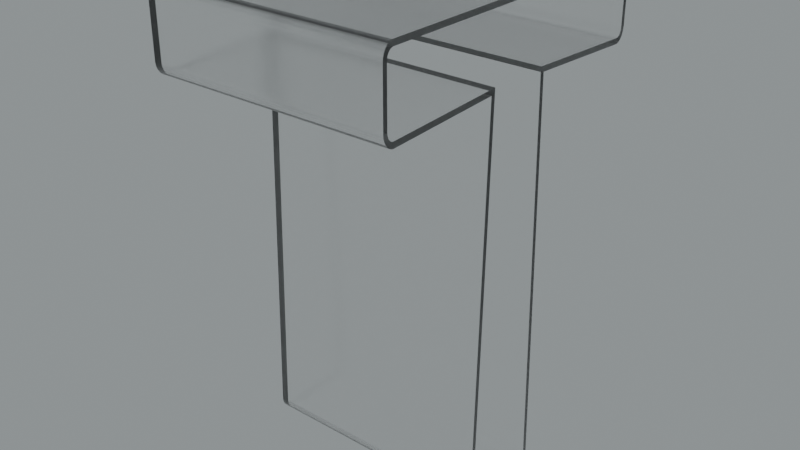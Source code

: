 # Source: T.blend  (saved by Blender 3.5.10; exported with 4.5.12 LTS)
import bpy
from mathutils import Matrix  # noqa: F401  (used for matrix-valued properties, if any)

bpy.ops.wm.read_factory_settings(use_empty=True)
scene = bpy.context.scene
scene.name = 'Scene'

# ---- collections
col_collection = bpy.data.collections.new('Collection'); scene.collection.children.link(col_collection)

# ---- images (referenced by path relative to the original .blend; pixels are not part of the script)
import os
ASSET_DIR = os.environ.get("B2B_ASSET_DIR", "")  # directory of the original .blend (textures are referenced by path, not embedded)
HERE = os.path.dirname(os.path.abspath(__file__))  # packed textures are extracted next to this script under _unpacked/

def load_image(name, relpath, width, height, colorspace="sRGB"):
    """Load a texture the original file referenced (path relative to the .blend, or extracted next to this script)."""
    p = next((c for c in (os.path.join(HERE, relpath), os.path.join(ASSET_DIR, relpath)) if relpath and os.path.exists(c)), "")
    if p:
        img = bpy.data.images.load(p, check_existing=True)
        img.name = name
    else:  # same state as the original file: an image datablock whose file is absent (Cycles renders it pink)
        img = bpy.data.images.new(name, width, height)
        img.source = "FILE"
        img.filepath = "//" + (relpath or name)
    img.colorspace_settings.name = colorspace
    return img
img_satara_night_4k_hdr = load_image('satara_night_4k.hdr', 'satara_night_4k.hdr', 1024, 1024, 'Linear Rec.709')

# ---- materials (node trees are filled in below, after node groups)
mat_material_021 = bpy.data.materials.new('Material.021')

# ---- material node trees
mat_material_021.use_nodes = True; mat_material_021.node_tree.nodes.clear()
_N = mat_material_021.node_tree.nodes; _L = mat_material_021.node_tree.links
n0 = _N.new('ShaderNodeMixShader'); n0.name = 'Mix Shader'; n0.location = (-413, 615)
n1 = _N.new('ShaderNodeOutputMaterial'); n1.name = 'Material Output.001'; n1.location = (-236, 641)
n2 = _N.new('ShaderNodeLayerWeight'); n2.name = 'Layer Weight'; n2.location = (-583, 669)
n2.inputs[0].default_value = 0.1
n3 = _N.new('ShaderNodeBsdfAnisotropic'); n3.name = 'Glossy BSDF'; n3.location = (-749, 458)
n3.width = 280
n3.distribution = 'GGX'
n3.inputs[1].default_value = 0.3
n4 = _N.new('ShaderNodeBsdfGlass'); n4.name = 'Glass BSDF'; n4.location = (-922, 570)
n4.distribution = 'BECKMANN'
n4.inputs[1].default_value = 0.2
_L.new(n3.outputs[0], n0.inputs[2])
_L.new(n2.outputs[0], n0.inputs[0])
_L.new(n4.outputs[0], n0.inputs[1])
_L.new(n0.outputs[0], n1.inputs[0])
n1.is_active_output = True

# ---- world
world_world = bpy.data.worlds.new('World'); scene.world = world_world
world_world.use_nodes = True; world_world.node_tree.nodes.clear()
_N = world_world.node_tree.nodes; _L = world_world.node_tree.links
n0 = _N.new('ShaderNodeBackground'); n0.name = 'Background.001'; n0.location = (26, -164)
n1 = _N.new('ShaderNodeBackground'); n1.name = 'Background'; n1.location = (337, 91)
n1.inputs[0].default_value = (0.05088, 0.05088, 0.05088, 1.0)
n2 = _N.new('ShaderNodeOutputWorld'); n2.name = 'World Output'; n2.location = (512, 287)
n3 = _N.new('ShaderNodeValToRGB'); n3.name = 'ColorRamp'; n3.location = (98, 373)
while len(n3.color_ramp.elements) > 1: n3.color_ramp.elements.remove(n3.color_ramp.elements[-1])
n3.color_ramp.elements[0].position = 0.0; n3.color_ramp.elements[0].color = (0.0, 0.0, 0.0, 1.0)
_e = n3.color_ramp.elements.new(1.0); _e.color = (0.8561, 0.9404, 0.9606, 1.0)
n4 = _N.new('ShaderNodeTexEnvironment'); n4.name = 'Environment Texture'; n4.location = (-269, 312)
n4.image = img_satara_night_4k_hdr
_L.new(n4.outputs[0], n3.inputs[0])
_L.new(n3.outputs[0], n2.inputs[0])
n2.is_active_output = True
world_world.color = (0.05088, 0.05088, 0.05088)
world_world.use_sun_shadow = False
world_world.sun_shadow_jitter_overblur = 0.0

# ---- meshes
me_t = bpy.data.meshes.new('T')
me_t.from_pydata([(-0.9989, 0.4545, 0.09745), (-0.9989, 0.4545, 0.09882), (-0.9989, 0.4545, 0.1004), (-0.9989, 0.4546, 0.09609), (-0.9989, 0.4546, 0.09473), (-0.9989, 0.4547, 0.09336), (-0.9989, 0.4548, 0.09201), (-0.9989, 0.455, 0.09065), (-0.9989, 0.4552, 0.08931), (-0.9989, 0.4554, 0.08796), (-0.9989, 0.4556, 0.08663), (-0.9989, 0.4558, 0.0853), (-0.9989, 0.4561, 0.08398), (-0.9989, 0.4564, 0.08267), (-0.9989, 0.4568, 0.08136), (-0.9989, 0.4571, 0.08007), (-0.9989, 0.4575, 0.07879), (-0.9989, 0.4579, 0.07752), (-0.9989, 0.4583, 0.07627), (-0.9989, 0.4588, 0.07503), (-0.9989, 0.4593, 0.0738), (-0.9989, 0.4598, 0.07259), (-0.9989, 0.4603, 0.07139), (-0.9989, 0.4608, 0.07021), (-0.9989, 0.4614, 0.06905), (-0.9989, 0.462, 0.0679), (-0.9989, 0.4626, 0.06678), (-0.9989, 0.4633, 0.06567), (-0.9989, 0.4639, 0.06458), (-0.9989, 0.4646, 0.06352), (-0.9989, 0.4653, 0.06247), (-0.9989, 0.466, 0.06145), (-0.9989, 0.4668, 0.06045), (-0.9989, 0.4676, 0.05947), (-0.9989, 0.4683, 0.05852), (-0.9989, 0.4691, 0.05759), (-0.9989, 0.47, 0.05668), (-0.9989, 0.4708, 0.05581), (-0.9989, 0.4717, 0.05495), (-0.9989, 0.4725, 0.05412), (-0.9989, 0.4734, 0.05332), (-0.9989, 0.4743, 0.05255), (-0.9989, 0.4752, 0.05181), (-0.9989, 0.4762, 0.05109), (-0.9989, 0.4771, 0.0504), (-0.9989, 0.4781, 0.04975), (-0.9989, 0.479, 0.04912), (-0.9989, 0.48, 0.04852), (-0.9989, 0.481, 0.04795), (-0.9989, 0.482, 0.04741), (-0.9989, 0.483, 0.0469), (-0.9989, 0.484, 0.04643), (-0.9989, 0.4851, 0.04598), (-0.9989, 0.4861, 0.04557), (-0.9989, 0.4872, 0.04519), (-0.9989, 0.4882, 0.04484), (-0.9989, 0.4893, 0.04453), (-0.9989, 0.4991, 0.04317), (-0.9989, 0.4904, 0.04424), (-0.9989, 0.03727, 1.602), (-0.9989, -0.008983, 1.657), (-0.9989, -0.008987, 1.657), (-0.9989, -0.008987, 1.858), (-0.9989, -0.008954, 1.655), (-0.9989, 0.03555, 1.913), (-0.9989, -0.008899, 1.654), (-0.9989, -0.008974, 1.859), (-0.9989, -0.008816, 1.653), (-0.9989, -0.008934, 1.86), (-0.9989, -0.008707, 1.651), (-0.9989, -0.008867, 1.862), (-0.9989, -0.008572, 1.65), (-0.9989, -0.008773, 1.863), (-0.9989, -0.00841, 1.649), (-0.9989, -0.008652, 1.864), (-0.9989, -0.008221, 1.647), (-0.9989, -0.008506, 1.866), (-0.9989, -0.008006, 1.646), (-0.9989, -0.008332, 1.867), (-0.9989, -0.007764, 1.645), (-0.9989, -0.008131, 1.869), (-0.9989, -0.007497, 1.643), (-0.9989, -0.007905, 1.87), (-0.9989, -0.007204, 1.642), (-0.9989, -0.007653, 1.871), (-0.9989, -0.006884, 1.641), (-0.9989, -0.007374, 1.873), (-0.9989, -0.00654, 1.639), (-0.9989, -0.00707, 1.874), (-0.9989, -0.00617, 1.638), (-0.9989, -0.00674, 1.875), (-0.9989, -0.005774, 1.637), (-0.9989, -0.006384, 1.876), (-0.9989, -0.005354, 1.635), (-0.9989, -0.006003, 1.878), (-0.9989, -0.00491, 1.634), (-0.9989, -0.005597, 1.879), (-0.9989, -0.00444, 1.633), (-0.9989, -0.005167, 1.88), (-0.9989, -0.003947, 1.632), (-0.9989, -0.004711, 1.881), (-0.9989, -0.00343, 1.631), (-0.9989, -0.004232, 1.883), (-0.9989, -0.00289, 1.629), (-0.9989, -0.003729, 1.884), (-0.9989, -0.002327, 1.628), (-0.9989, -0.003201, 1.885), (-0.9989, -0.00174, 1.627), (-0.9989, -0.002651, 1.886), (-0.9989, -0.001131, 1.626), (-0.9989, -0.002078, 1.887), (-0.9989, -0.0005002, 1.625), (-0.9989, -0.001481, 1.889), (-0.9989, 0.0001526, 1.624), (-0.9989, -0.0008631, 1.89), (-0.9989, 0.0008266, 1.623), (-0.9989, -0.0002226, 1.891), (-0.9989, 0.001521, 1.622), (-0.9989, 0.0004394, 1.892), (-0.9989, 0.002237, 1.621), (-0.9989, 0.001122, 1.893), (-0.9989, 0.002972, 1.62), (-0.9989, 0.001826, 1.894), (-0.9989, 0.003727, 1.619), (-0.9989, 0.00255, 1.895), (-0.9989, 0.004502, 1.618), (-0.9989, 0.003294, 1.896), (-0.9989, 0.005295, 1.617), (-0.9989, 0.004057, 1.897), (-0.9989, 0.006106, 1.616), (-0.9989, 0.00484, 1.898), (-0.9989, 0.006935, 1.615), (-0.9989, 0.005641, 1.899), (-0.9989, 0.007781, 1.614), (-0.9989, 0.00646, 1.9), (-0.9989, 0.008644, 1.613), (-0.9989, 0.007296, 1.901), (-0.9989, 0.009523, 1.612), (-0.9989, 0.008149, 1.902), (-0.9989, 0.01042, 1.612), (-0.9989, 0.00902, 1.902), (-0.9989, 0.01133, 1.611), (-0.9989, 0.009905, 1.903), (-0.9989, 0.01225, 1.61), (-0.9989, 0.01081, 1.904), (-0.9989, 0.01319, 1.609), (-0.9989, 0.01172, 1.905), (-0.9989, 0.01414, 1.609), (-0.9989, 0.01265, 1.905), (-0.9989, 0.01511, 1.608), (-0.9989, 0.0136, 1.906), (-0.9989, 0.01609, 1.607), (-0.9989, 0.01456, 1.907), (-0.9989, 0.01707, 1.607), (-0.9989, 0.01553, 1.907), (-0.9989, 0.01807, 1.606), (-0.9989, 0.01651, 1.908), (-0.9989, 0.01908, 1.606), (-0.9989, 0.0175, 1.909), (-0.9989, 0.02011, 1.605), (-0.9989, 0.01851, 1.909), (-0.9989, 0.02113, 1.605), (-0.9989, 0.01952, 1.91), (-0.9989, 0.02217, 1.604), (-0.9989, 0.02055, 1.91), (-0.9989, 0.02322, 1.604), (-0.9989, 0.02158, 1.911), (-0.9989, 0.02427, 1.604), (-0.9989, 0.02262, 1.911), (-0.9989, 0.02534, 1.603), (-0.9989, 0.02367, 1.911), (-0.9989, 0.0264, 1.603), (-0.9989, 0.02473, 1.912), (-0.9989, 0.02747, 1.603), (-0.9989, 0.02579, 1.912), (-0.9989, 0.02855, 1.602), (-0.9989, 0.02686, 1.912), (-0.9989, 0.02963, 1.602), (-0.9989, 0.02794, 1.913), (-0.9989, 0.03072, 1.602), (-0.9989, 0.02902, 1.913), (-0.9989, 0.03181, 1.602), (-0.9989, 0.0301, 1.913), (-0.9989, 0.0329, 1.602), (-0.9989, 0.03119, 1.913), (-0.9989, 0.03399, 1.602), (-0.9989, 0.03227, 1.913), (-0.9989, 0.03508, 1.602), (-0.9989, 0.03337, 1.913), (-0.9989, 0.03617, 1.602), (-0.9989, 0.03446, 1.913), (-0.9989, 0.4898, 1.624), (-0.9989, 0.4914, 0.04399), (-0.9989, 0.4925, 0.04378), (-0.9989, 0.4936, 0.04359), (-0.9989, 0.4947, 0.04344), (-0.9989, 0.4958, 0.04333), (-0.9989, 0.4969, 0.04324), (-0.9989, 0.498, 0.04319), (-0.9989, 0.8101, 0.1005), (-0.9989, 0.7655, 0.04317), (-0.9989, 0.7669, 0.0432), (-0.9989, 0.768, 0.04326), (-0.9989, 0.7691, 0.04335), (-0.9989, 0.7702, 0.04348), (-0.9989, 0.7713, 0.04363), (-0.9989, 0.7723, 0.04383), (-0.9989, 0.7729, 1.624), (-0.9989, 1.227, 1.913), (-0.9989, 1.225, 1.602), (-0.9989, 1.272, 1.657), (-0.9989, 1.226, 1.602), (-0.9989, 1.227, 1.602), (-0.9989, 1.228, 1.602), (-0.9989, 1.272, 1.858), (-0.9989, 1.229, 1.602), (-0.9989, 1.23, 1.602), (-0.9989, 1.228, 1.913), (-0.9989, 1.231, 1.602), (-0.9989, 1.229, 1.913), (-0.9989, 1.233, 1.602), (-0.9989, 1.23, 1.913), (-0.9989, 1.234, 1.602), (-0.9989, 1.231, 1.913), (-0.9989, 1.235, 1.603), (-0.9989, 1.233, 1.913), (-0.9989, 1.236, 1.603), (-0.9989, 1.234, 1.913), (-0.9989, 1.237, 1.603), (-0.9989, 1.235, 1.913), (-0.9989, 1.238, 1.603), (-0.9989, 1.236, 1.912), (-0.9989, 1.239, 1.604), (-0.9989, 1.237, 1.912), (-0.9989, 1.24, 1.604), (-0.9989, 1.238, 1.912), (-0.9989, 1.241, 1.605), (-0.9989, 1.239, 1.911), (-0.9989, 1.242, 1.605), (-0.9989, 1.24, 1.911), (-0.9989, 1.243, 1.606), (-0.9989, 1.241, 1.911), (-0.9989, 1.244, 1.606), (-0.9989, 1.242, 1.91), (-0.9989, 1.245, 1.607), (-0.9989, 1.243, 1.91), (-0.9989, 1.246, 1.607), (-0.9989, 1.244, 1.909), (-0.9989, 1.247, 1.608), (-0.9989, 1.245, 1.909), (-0.9989, 1.248, 1.608), (-0.9989, 1.246, 1.908), (-0.9989, 1.249, 1.609), (-0.9989, 1.247, 1.907), (-0.9989, 1.25, 1.61), (-0.9989, 1.248, 1.907), (-0.9989, 1.251, 1.61), (-0.9989, 1.249, 1.906), (-0.9989, 1.252, 1.611), (-0.9989, 1.25, 1.905), (-0.9989, 1.253, 1.612), (-0.9989, 1.251, 1.905), (-0.9989, 1.254, 1.613), (-0.9989, 1.252, 1.904), (-0.9989, 1.255, 1.614), (-0.9989, 1.253, 1.903), (-0.9989, 1.255, 1.614), (-0.9989, 1.254, 1.902), (-0.9989, 1.256, 1.615), (-0.9989, 1.255, 1.902), (-0.9989, 1.257, 1.616), (-0.9989, 1.255, 1.901), (-0.9989, 1.258, 1.617), (-0.9989, 1.256, 1.9), (-0.9989, 1.259, 1.618), (-0.9989, 1.257, 1.899), (-0.9989, 1.259, 1.619), (-0.9989, 1.258, 1.898), (-0.9989, 1.26, 1.62), (-0.9989, 1.259, 1.897), (-0.9989, 1.261, 1.621), (-0.9989, 1.259, 1.896), (-0.9989, 1.262, 1.622), (-0.9989, 1.26, 1.895), (-0.9989, 1.262, 1.623), (-0.9989, 1.261, 1.894), (-0.9989, 1.263, 1.624), (-0.9989, 1.262, 1.893), (-0.9989, 1.264, 1.625), (-0.9989, 1.262, 1.892), (-0.9989, 1.264, 1.627), (-0.9989, 1.263, 1.891), (-0.9989, 1.265, 1.628), (-0.9989, 1.264, 1.89), (-0.9989, 1.265, 1.629), (-0.9989, 1.264, 1.889), (-0.9989, 1.266, 1.63), (-0.9989, 1.265, 1.887), (-0.9989, 1.266, 1.631), (-0.9989, 1.265, 1.886), (-0.9989, 1.267, 1.632), (-0.9989, 1.266, 1.885), (-0.9989, 1.267, 1.634), (-0.9989, 1.266, 1.884), (-0.9989, 1.268, 1.635), (-0.9989, 1.267, 1.883), (-0.9989, 1.268, 1.636), (-0.9989, 1.267, 1.881), (-0.9989, 1.269, 1.637), (-0.9989, 1.268, 1.88), (-0.9989, 1.269, 1.639), (-0.9989, 1.268, 1.879), (-0.9989, 1.269, 1.64), (-0.9989, 1.269, 1.878), (-0.9989, 1.27, 1.641), (-0.9989, 1.269, 1.876), (-0.9989, 1.27, 1.643), (-0.9989, 1.269, 1.875), (-0.9989, 1.27, 1.644), (-0.9989, 1.27, 1.874), (-0.9989, 1.271, 1.645), (-0.9989, 1.27, 1.873), (-0.9989, 1.271, 1.647), (-0.9989, 1.27, 1.871), (-0.9989, 1.271, 1.648), (-0.9989, 1.271, 1.87), (-0.9989, 1.271, 1.649), (-0.9989, 1.271, 1.869), (-0.9989, 1.271, 1.651), (-0.9989, 1.271, 1.867), (-0.9989, 1.271, 1.652), (-0.9989, 1.271, 1.866), (-0.9989, 1.272, 1.653), (-0.9989, 1.271, 1.864), (-0.9989, 1.272, 1.655), (-0.9989, 1.271, 1.863), (-0.9989, 1.272, 1.656), (-0.9989, 1.272, 1.862), (-0.9989, 1.272, 1.86), (-0.9989, 1.272, 1.859), (-0.9989, 0.7734, 0.04405), (-0.9989, 0.7745, 0.04431), (-0.9989, 0.7756, 0.0446), (-0.9989, 0.7766, 0.04492), (-0.9989, 0.7777, 0.04528), (-0.9989, 0.7787, 0.04567), (-0.9989, 0.7798, 0.04609), (-0.9989, 0.7808, 0.04654), (-0.9989, 0.7818, 0.04702), (-0.9989, 0.7828, 0.04754), (-0.9989, 0.7838, 0.04808), (-0.9989, 0.7848, 0.04866), (-0.9989, 0.7858, 0.04927), (-0.9989, 0.7868, 0.0499), (-0.9989, 0.7877, 0.05057), (-0.9989, 0.7887, 0.05126), (-0.9989, 0.7896, 0.05198), (-0.9989, 0.7905, 0.05274), (-0.9989, 0.7914, 0.05352), (-0.9989, 0.7923, 0.05432), (-0.9989, 0.7932, 0.05516), (-0.9989, 0.794, 0.05602), (-0.9989, 0.7948, 0.0569), (-0.9989, 0.7956, 0.05781), (-0.9989, 0.7964, 0.05875), (-0.9989, 0.7972, 0.05971), (-0.9989, 0.798, 0.06069), (-0.9989, 0.7987, 0.0617), (-0.9989, 0.7994, 0.06272), (-0.9989, 0.8001, 0.06377), (-0.9989, 0.8008, 0.06485), (-0.9989, 0.8015, 0.06594), (-0.9989, 0.8021, 0.06705), (-0.9989, 0.8027, 0.06818), (-0.9989, 0.8033, 0.06933), (-0.9989, 0.8039, 0.0705), (-0.9989, 0.8044, 0.07168), (-0.9989, 0.8049, 0.07288), (-0.9989, 0.8054, 0.0741), (-0.9989, 0.8059, 0.07533), (-0.9989, 0.8064, 0.07657), (-0.9989, 0.8068, 0.07783), (-0.9989, 0.8072, 0.0791), (-0.9989, 0.8076, 0.08038), (-0.9989, 0.8079, 0.08168), (-0.9989, 0.8082, 0.08298), (-0.9989, 0.8085, 0.0843), (-0.9989, 0.8088, 0.08562), (-0.9989, 0.8091, 0.08695), (-0.9989, 0.8093, 0.08829), (-0.9989, 0.8095, 0.08963), (-0.9989, 0.8096, 0.09098), (-0.9989, 0.8098, 0.09233), (-0.9989, 0.8099, 0.09369), (-0.9989, 0.81, 0.09505), (-0.9989, 0.81, 0.09642), (-0.9989, 0.8101, 0.09778), (-0.9989, 0.8101, 0.09915), (-0.04886, -0.008974, 1.859), (-0.04886, 0.008393, 1.858), (-0.04886, 0.008401, 1.859), (-0.04886, 0.007296, 1.901), (-0.04886, 0.008426, 1.859), (-0.04886, 0.008467, 1.86), (-0.04886, 0.008524, 1.861), (-0.04886, 0.008597, 1.862), (-0.04886, 0.008687, 1.863), (-0.04886, 0.008793, 1.863), (-0.04886, 0.008915, 1.864), (-0.04886, 0.01884, 1.884), (-0.04886, 0.00902, 1.902), (-0.04886, 0.008149, 1.902), (-0.04886, 0.009053, 1.865), (-0.04886, 0.009207, 1.866), (-0.04886, 0.009377, 1.867), (-0.04886, 0.009563, 1.868), (-0.04886, 0.009764, 1.868), (-0.04886, 0.01937, 1.885), (-0.04886, 0.009905, 1.903), (-0.04886, 0.009981, 1.869), (-0.04886, 0.01021, 1.87), (-0.04886, 0.01046, 1.871), (-0.04886, 0.01072, 1.871), (-0.04886, 0.01991, 1.885), (-0.04886, 0.01081, 1.904), (-0.04886, 0.011, 1.872), (-0.04886, 0.01129, 1.873), (-0.04886, 0.0116, 1.874), (-0.04886, 0.02046, 1.886), (-0.04886, 0.01172, 1.905), (-0.04886, 0.01192, 1.874), (-0.04886, 0.01226, 1.875), (-0.04886, 0.01261, 1.876), (-0.04886, 0.02102, 1.886), (-0.04886, 0.01265, 1.905), (-0.04886, 0.01297, 1.877), (-0.04886, 0.01335, 1.877), (-0.04886, 0.02159, 1.887), (-0.04886, 0.0136, 1.906), (-0.04886, 0.01374, 1.878), (-0.04886, 0.01414, 1.879), (-0.04886, 0.02216, 1.887), (-0.04886, 0.01456, 1.907), (-0.04886, 0.01456, 1.879), (-0.04886, 0.01499, 1.88), (-0.04886, 0.01543, 1.88), (-0.04886, 0.02275, 1.888), (-0.04886, 0.01553, 1.907), (-0.04886, 0.01588, 1.881), (-0.04886, 0.01635, 1.882), (-0.04886, 0.02334, 1.888), (-0.04886, 0.01651, 1.908), (-0.04886, 0.01682, 1.882), (-0.04886, 0.01731, 1.883), (-0.04886, 0.02394, 1.888), (-0.04886, 0.0175, 1.909), (-0.04886, 0.01781, 1.883), (-0.04886, 0.01832, 1.884), (-0.04886, 0.02455, 1.889), (-0.04886, 0.01851, 1.909), (-0.04886, 0.02516, 1.889), (-0.04886, 0.01952, 1.91), (-0.04886, 0.02578, 1.889), (-0.04886, 0.02055, 1.91), (-0.04886, 0.0264, 1.89), (-0.04886, 0.02158, 1.911), (-0.04886, 0.02703, 1.89), (-0.04886, 0.02262, 1.911), (-0.04886, 0.02767, 1.89), (-0.04886, 0.02367, 1.911), (-0.04886, 0.02831, 1.89), (-0.04886, 0.02473, 1.912), (-0.04886, 0.02895, 1.891), (-0.04886, 0.02579, 1.912), (-0.04886, 0.0296, 1.891), (-0.04886, 0.02686, 1.912), (-0.04886, 0.03025, 1.891), (-0.04886, 0.02794, 1.913), (-0.04886, 0.03091, 1.891), (-0.04886, 0.02902, 1.913), (-0.04886, 0.03157, 1.891), (-0.04886, 0.0301, 1.913), (-0.04886, 0.03223, 1.891), (-0.04886, 0.03119, 1.913), (-0.04886, 0.03289, 1.891), (-0.04886, 0.03227, 1.913), (-0.04886, 0.03355, 1.892), (-0.04886, 0.03337, 1.913), (-0.04886, 0.03422, 1.892), (-0.04886, 0.03446, 1.913), (-0.04886, 0.03488, 1.892), (-0.04886, 0.03555, 1.913), (-0.04886, 0.03555, 1.892), (-0.04886, 1.227, 1.913), (-0.04886, 1.227, 1.892), (-0.04886, 1.228, 1.892), (-0.04886, 1.228, 1.913), (-0.04886, 1.228, 1.892), (-0.04886, 1.229, 1.913), (-0.04886, 1.229, 1.892), (-0.04886, 1.23, 1.913), (-0.04886, 1.23, 1.891), (-0.04886, 1.231, 1.913), (-0.04886, 1.23, 1.891), (-0.04886, 1.233, 1.913), (-0.04886, 1.231, 1.891), (-0.04886, 1.234, 1.913), (-0.04886, 1.232, 1.891), (-0.04886, 1.235, 1.913), (-0.04886, 1.232, 1.891), (-0.04886, 1.236, 1.912), (-0.04886, 1.233, 1.891), (-0.04886, 1.237, 1.912), (-0.04886, 1.234, 1.891), (-0.04886, 1.238, 1.912), (-0.04886, 1.234, 1.89), (-0.04886, 1.239, 1.911), (-0.04886, 1.235, 1.89), (-0.04886, 1.24, 1.911), (-0.04886, 1.236, 1.89), (-0.04886, 1.241, 1.911), (-0.04886, 1.236, 1.89), (-0.04886, 1.242, 1.91), (-0.04886, 1.237, 1.889), (-0.04886, 1.243, 1.91), (-0.04886, 1.237, 1.889), (-0.04886, 1.244, 1.909), (-0.04886, 1.238, 1.889), (-0.04886, 1.245, 1.909), (-0.04886, 1.239, 1.888), (-0.04886, 1.246, 1.908), (-0.04886, 1.239, 1.888), (-0.04886, 1.247, 1.907), (-0.04886, 1.24, 1.888), (-0.04886, 1.248, 1.907), (-0.04886, 1.24, 1.887), (-0.04886, 1.249, 1.906), (-0.04886, 1.241, 1.887), (-0.04886, 1.25, 1.905), (-0.04886, 1.242, 1.886), (-0.04886, 1.251, 1.905), (-0.04886, 1.242, 1.886), (-0.04886, 1.252, 1.904), (-0.04886, 1.243, 1.885), (-0.04886, 1.253, 1.903), (-0.04886, 1.243, 1.885), (-0.04886, 1.254, 1.902), (-0.04886, 1.244, 1.884), (-0.04886, 1.255, 1.902), (-0.04886, 1.244, 1.884), (-0.04886, 1.255, 1.901), (-0.04886, 1.245, 1.883), (-0.04886, 1.256, 1.9), (-0.04886, 1.245, 1.883), (-0.04886, 1.257, 1.899), (-0.04886, 1.246, 1.882), (-0.04886, 1.258, 1.898), (-0.04886, 1.246, 1.882), (-0.04886, 1.259, 1.897), (-0.04886, 1.247, 1.881), (-0.04886, 1.259, 1.896), (-0.04886, 1.247, 1.88), (-0.04886, 1.26, 1.895), (-0.04886, 1.248, 1.88), (-0.04886, 1.261, 1.894), (-0.04886, 1.248, 1.879), (-0.04886, 1.262, 1.893), (-0.04886, 1.249, 1.879), (-0.04886, 1.262, 1.892), (-0.04886, 1.249, 1.878), (-0.04886, 1.263, 1.891), (-0.04886, 1.249, 1.877), (-0.04886, 1.264, 1.89), (-0.04886, 1.25, 1.877), (-0.04886, 1.264, 1.889), (-0.04886, 1.25, 1.876), (-0.04886, 1.265, 1.887), (-0.04886, 1.25, 1.875), (-0.04886, 1.265, 1.886), (-0.04886, 1.251, 1.874), (-0.04886, 1.266, 1.885), (-0.04886, 1.251, 1.874), (-0.04886, 1.266, 1.884), (-0.04886, 1.251, 1.873), (-0.04886, 1.267, 1.881), (-0.04886, 1.267, 1.883), (-0.04886, 1.252, 1.872), (-0.04886, 0.008393, 1.657), (-0.04886, -0.008987, 1.858), (-0.04886, -0.008987, 1.657), (-0.04886, -0.008934, 1.86), (-0.04886, -0.008983, 1.657), (-0.04886, -0.008867, 1.862), (-0.04886, 0.008396, 1.657), (-0.04886, -0.008773, 1.863), (-0.04886, -0.008954, 1.655), (-0.04886, -0.008652, 1.864), (-0.04886, 0.008413, 1.656), (-0.04886, -0.008506, 1.866), (-0.04886, -0.008899, 1.654), (-0.04886, -0.008332, 1.867), (-0.04886, 0.008447, 1.655), (-0.04886, -0.008132, 1.869), (-0.04886, -0.008816, 1.653), (-0.04886, -0.007905, 1.87), (-0.04886, 0.008497, 1.654), (-0.04886, -0.007653, 1.871), (-0.04886, -0.008707, 1.651), (-0.04886, -0.007374, 1.873), (-0.04886, 0.008564, 1.654), (-0.04886, -0.00707, 1.874), (-0.04886, -0.008572, 1.65), (-0.04886, -0.00674, 1.875), (-0.04886, 0.008647, 1.653), (-0.04886, -0.006384, 1.876), (-0.04886, -0.00841, 1.649), (-0.04886, -0.006003, 1.878), (-0.04886, 0.008746, 1.652), (-0.04886, -0.005597, 1.879), (-0.04886, -0.008221, 1.647), (-0.04886, -0.005167, 1.88), (-0.04886, 0.008861, 1.651), (-0.04886, -0.004711, 1.881), (-0.04886, -0.008006, 1.646), (-0.04886, -0.004232, 1.883), (-0.04886, 0.008992, 1.65), (-0.04886, -0.003729, 1.884), (-0.04886, -0.007764, 1.645), (-0.04886, -0.003201, 1.885), (-0.04886, 0.009139, 1.65), (-0.04886, -0.002651, 1.886), (-0.04886, -0.007497, 1.643), (-0.04886, -0.002078, 1.887), (-0.04886, 0.009302, 1.649), (-0.04886, -0.001481, 1.889), (-0.04886, -0.007204, 1.642), (-0.04886, -0.0008631, 1.89), (-0.04886, 0.009481, 1.648), (-0.04886, -0.0002226, 1.891), (-0.04886, -0.006884, 1.641), (-0.04886, 0.0004394, 1.892), (-0.04886, 0.009676, 1.647), (-0.04886, 0.001122, 1.893), (-0.04886, -0.00654, 1.639), (-0.04886, 0.001826, 1.894), (-0.04886, 0.009886, 1.646), (-0.04886, 0.00255, 1.895), (-0.04886, -0.00617, 1.638), (-0.04886, 0.003294, 1.896), (-0.04886, 0.01011, 1.646), (-0.04886, 0.004057, 1.897), (-0.04886, -0.005774, 1.637), (-0.04886, 0.00484, 1.898), (-0.04886, 0.01035, 1.645), (-0.04886, 0.005641, 1.899), (-0.04886, 0.01061, 1.644), (-0.04886, -0.005354, 1.635), (-0.04886, 0.00646, 1.9), (-0.04886, -0.00491, 1.634), (-0.04886, 0.01088, 1.643), (-0.04886, -0.00444, 1.633), (-0.04886, 0.01117, 1.643), (-0.04886, -0.003947, 1.632), (-0.04886, 0.01147, 1.642), (-0.04886, -0.00343, 1.631), (-0.04886, 0.01178, 1.641), (-0.04886, -0.00289, 1.629), (-0.04886, 0.01211, 1.64), (-0.04886, -0.002327, 1.628), (-0.04886, 0.01245, 1.64), (-0.04886, -0.00174, 1.627), (-0.04886, 0.01281, 1.639), (-0.04886, -0.001131, 1.626), (-0.04886, 0.01318, 1.638), (-0.04886, -0.0005002, 1.625), (-0.04886, 0.01357, 1.638), (-0.04886, 0.0001526, 1.624), (-0.04886, 0.01397, 1.637), (-0.04886, 0.0008266, 1.623), (-0.04886, 0.01438, 1.636), (-0.04886, 0.001521, 1.622), (-0.04886, 0.0148, 1.636), (-0.04886, 0.002237, 1.621), (-0.04886, 0.01524, 1.635), (-0.04886, 0.002972, 1.62), (-0.04886, 0.01569, 1.634), (-0.04886, 0.003727, 1.619), (-0.04886, 0.01615, 1.634), (-0.04886, 0.004502, 1.618), (-0.04886, 0.01662, 1.633), (-0.04886, 0.005295, 1.617), (-0.04886, 0.0171, 1.633), (-0.04886, 0.006106, 1.616), (-0.04886, 0.0176, 1.632), (-0.04886, 0.006935, 1.615), (-0.04886, 0.0181, 1.631), (-0.04886, 0.007781, 1.614), (-0.04886, 0.01862, 1.631), (-0.04886, 0.008644, 1.613), (-0.04886, 0.01914, 1.63), (-0.04886, 0.009523, 1.612), (-0.04886, 0.01968, 1.63), (-0.04886, 0.01042, 1.612), (-0.04886, 0.02023, 1.629), (-0.04886, 0.01133, 1.611), (-0.04886, 0.02078, 1.629), (-0.04886, 0.01225, 1.61), (-0.04886, 0.02134, 1.629), (-0.04886, 0.01319, 1.609), (-0.04886, 0.02192, 1.628), (-0.04886, 0.01414, 1.609), (-0.04886, 0.0225, 1.628), (-0.04886, 0.01511, 1.608), (-0.04886, 0.02309, 1.627), (-0.04886, 0.01609, 1.607), (-0.04886, 0.02368, 1.627), (-0.04886, 0.01707, 1.607), (-0.04886, 0.02428, 1.627), (-0.04886, 0.01807, 1.606), (-0.04886, 0.02489, 1.626), (-0.04886, 0.01908, 1.606), (-0.04886, 0.02551, 1.626), (-0.04886, 0.02011, 1.605), (-0.04886, 0.02613, 1.626), (-0.04886, 0.02113, 1.605), (-0.04886, 0.02676, 1.625), (-0.04886, 0.02217, 1.604), (-0.04886, 0.02739, 1.625), (-0.04886, 0.02322, 1.604), (-0.04886, 0.02803, 1.625), (-0.04886, 0.02427, 1.604), (-0.04886, 0.02867, 1.625), (-0.04886, 0.02534, 1.603), (-0.04886, 0.02932, 1.624), (-0.04886, 0.0264, 1.603), (-0.04886, 0.02997, 1.624), (-0.04886, 0.02747, 1.603), (-0.04886, 0.03063, 1.624), (-0.04886, 0.02855, 1.602), (-0.04886, 0.03128, 1.624), (-0.04886, 0.02963, 1.602), (-0.04886, 0.03194, 1.624), (-0.04886, 0.03072, 1.602), (-0.04886, 0.0326, 1.624), (-0.04886, 0.03181, 1.602), (-0.04886, 0.03327, 1.624), (-0.04886, 0.0329, 1.602), (-0.04886, 0.03393, 1.624), (-0.04886, 0.03399, 1.602), (-0.04886, 0.0346, 1.624), (-0.04886, 0.03508, 1.602), (-0.04886, 0.03526, 1.624), (-0.04886, 0.03593, 1.624), (-0.04886, 0.03617, 1.602), (-0.04886, 0.0366, 1.624), (-0.04886, 0.03727, 1.602), (-0.04886, 0.4898, 1.624), (-0.04886, 0.5078, 1.646), (-0.04886, 0.4719, 0.09882), (-0.04886, 0.4545, 0.1004), (-0.04886, 0.4545, 0.09882), (-0.04886, 0.4545, 0.09745), (-0.04886, 0.4546, 0.09609), (-0.04886, 0.4719, 0.09799), (-0.04886, 0.4719, 0.09715), (-0.04886, 0.472, 0.09632), (-0.04886, 0.4546, 0.09473), (-0.04886, 0.4547, 0.09336), (-0.04886, 0.4548, 0.09201), (-0.04886, 0.472, 0.09549), (-0.04886, 0.4721, 0.09467), (-0.04886, 0.4722, 0.09384), (-0.04886, 0.455, 0.09065), (-0.04886, 0.4552, 0.08931), (-0.04886, 0.4554, 0.08796), (-0.04886, 0.4723, 0.09302), (-0.04886, 0.4724, 0.0922), (-0.04886, 0.4726, 0.09138), (-0.04886, 0.4556, 0.08663), (-0.04886, 0.4558, 0.0853), (-0.04886, 0.4561, 0.08398), (-0.04886, 0.4727, 0.09057), (-0.04886, 0.4729, 0.08977), (-0.04886, 0.4731, 0.08897), (-0.04886, 0.4564, 0.08267), (-0.04886, 0.4568, 0.08136), (-0.04886, 0.4571, 0.08007), (-0.04886, 0.4733, 0.08818), (-0.04886, 0.4735, 0.08739), (-0.04886, 0.4737, 0.08661), (-0.04886, 0.4575, 0.07879), (-0.04886, 0.4579, 0.07752), (-0.04886, 0.4583, 0.07627), (-0.04886, 0.474, 0.08583), (-0.04886, 0.4742, 0.08507), (-0.04886, 0.4745, 0.08431), (-0.04886, 0.4588, 0.07503), (-0.04886, 0.4593, 0.0738), (-0.04886, 0.4598, 0.07259), (-0.04886, 0.4748, 0.08356), (-0.04886, 0.4751, 0.08282), (-0.04886, 0.4754, 0.0821), (-0.04886, 0.4603, 0.07139), (-0.04886, 0.4608, 0.07021), (-0.04886, 0.4614, 0.06905), (-0.04886, 0.4758, 0.08138), (-0.04886, 0.4761, 0.08067), (-0.04886, 0.4765, 0.07997), (-0.04886, 0.462, 0.0679), (-0.04886, 0.4626, 0.06678), (-0.04886, 0.4633, 0.06567), (-0.04886, 0.4768, 0.07928), (-0.04886, 0.4772, 0.07861), (-0.04886, 0.4776, 0.07794), (-0.04886, 0.4639, 0.06458), (-0.04886, 0.4719, 0.0998), (-0.04886, 0.4646, 0.06352), (-0.04886, 0.4781, 0.07729), (-0.04886, 0.4653, 0.06247), (-0.04886, 0.4785, 0.07666), (-0.04886, 0.466, 0.06145), (-0.04886, 0.4789, 0.07603), (-0.04886, 0.4668, 0.06045), (-0.04886, 0.4794, 0.07542), (-0.04886, 0.4676, 0.05947), (-0.04886, 0.4798, 0.07483), (-0.04886, 0.4683, 0.05852), (-0.04886, 0.4803, 0.07425), (-0.04886, 0.4691, 0.05759), (-0.04886, 0.4808, 0.07368), (-0.04886, 0.47, 0.05668), (-0.04886, 0.4813, 0.07313), (-0.04886, 0.4708, 0.05581), (-0.04886, 0.4818, 0.07259), (-0.04886, 0.4717, 0.05495), (-0.04886, 0.4823, 0.07207), (-0.04886, 0.4725, 0.05412), (-0.04886, 0.4829, 0.07157), (-0.04886, 0.4734, 0.05332), (-0.04886, 0.4834, 0.07108), (-0.04886, 0.4743, 0.05255), (-0.04886, 0.484, 0.07061), (-0.04886, 0.4752, 0.05181), (-0.04886, 0.4845, 0.07015), (-0.04886, 0.4762, 0.05109), (-0.04886, 0.4851, 0.06972), (-0.04886, 0.4771, 0.0504), (-0.04886, 0.4857, 0.0693), (-0.04886, 0.4781, 0.04974), (-0.04886, 0.4862, 0.0689), (-0.04886, 0.479, 0.04912), (-0.04886, 0.4868, 0.06851), (-0.04886, 0.48, 0.04852), (-0.04886, 0.4874, 0.06815), (-0.04886, 0.481, 0.04795), (-0.04886, 0.488, 0.0678), (-0.04886, 0.482, 0.04741), (-0.04886, 0.4887, 0.06747), (-0.04886, 0.483, 0.0469), (-0.04886, 0.4893, 0.06716), (-0.04886, 0.484, 0.04643), (-0.04886, 0.4899, 0.06687), (-0.04886, 0.4851, 0.04598), (-0.04886, 0.4905, 0.0666), (-0.04886, 0.4861, 0.04557), (-0.04886, 0.4912, 0.06635), (-0.04886, 0.4872, 0.04519), (-0.04886, 0.4918, 0.06612), (-0.04886, 0.4882, 0.04484), (-0.04886, 0.4925, 0.06591), (-0.04886, 0.4893, 0.04453), (-0.04886, 0.4931, 0.06571), (-0.04886, 0.4904, 0.04424), (-0.04886, 0.4938, 0.06554), (-0.04886, 0.4914, 0.04399), (-0.04886, 0.4944, 0.06539), (-0.04886, 0.4925, 0.04378), (-0.04886, 0.4951, 0.06526), (-0.04886, 0.4936, 0.04359), (-0.04886, 0.4957, 0.06514), (-0.04886, 0.4947, 0.04344), (-0.04886, 0.4964, 0.06505), (-0.04886, 0.4958, 0.04333), (-0.04886, 0.4971, 0.06498), (-0.04886, 0.4969, 0.04324), (-0.04886, 0.4977, 0.06493), (-0.04886, 0.498, 0.04319), (-0.04886, 0.4984, 0.0649), (-0.04886, 0.4991, 0.06489), (-0.04886, 0.4991, 0.04317), (-0.04886, 0.7655, 0.06489), (-0.04886, 0.7655, 0.04317), (-0.04886, 0.7664, 0.06491), (-0.04886, 0.7669, 0.0432), (-0.04886, 0.767, 0.06494), (-0.04886, 0.768, 0.04326), (-0.04886, 0.7677, 0.065), (-0.04886, 0.7691, 0.04335), (-0.04886, 0.7684, 0.06507), (-0.04886, 0.7702, 0.04348), (-0.04886, 0.769, 0.06517), (-0.04886, 0.7713, 0.04363), (-0.04886, 0.7697, 0.06529), (-0.04886, 0.7723, 0.04383), (-0.04886, 0.7703, 0.06542), (-0.04886, 0.7734, 0.04405), (-0.04886, 0.771, 0.06558), (-0.04886, 0.7745, 0.04431), (-0.04886, 0.7716, 0.06576), (-0.04886, 0.7756, 0.0446), (-0.04886, 0.7723, 0.06596), (-0.04886, 0.7766, 0.04492), (-0.04886, 0.7729, 0.06617), (-0.04886, 0.7777, 0.04528), (-0.04886, 0.7736, 0.06641), (-0.04886, 0.7787, 0.04567), (-0.04886, 0.7742, 0.06667), (-0.04886, 0.7798, 0.04609), (-0.04886, 0.7748, 0.06694), (-0.04886, 0.7808, 0.04654), (-0.04886, 0.7755, 0.06724), (-0.04886, 0.7818, 0.04702), (-0.04886, 0.7761, 0.06755), (-0.04886, 0.7828, 0.04754), (-0.04886, 0.7767, 0.06788), (-0.04886, 0.7838, 0.04808), (-0.04886, 0.7773, 0.06823), (-0.04886, 0.7848, 0.04866), (-0.04886, 0.7779, 0.0686), (-0.04886, 0.7858, 0.04927), (-0.04886, 0.7785, 0.06899), (-0.04886, 0.7868, 0.0499), (-0.04886, 0.7791, 0.0694), (-0.04886, 0.7877, 0.05057), (-0.04886, 0.7796, 0.06982), (-0.04886, 0.7887, 0.05126), (-0.04886, 0.7802, 0.07026), (-0.04886, 0.7896, 0.05198), (-0.04886, 0.7808, 0.07072), (-0.04886, 0.7905, 0.05274), (-0.04886, 0.7813, 0.07119), (-0.04886, 0.7914, 0.05352), (-0.04886, 0.7818, 0.07169), (-0.04886, 0.7923, 0.05432), (-0.04886, 0.7824, 0.07219), (-0.04886, 0.7932, 0.05516), (-0.04886, 0.7829, 0.07272), (-0.04886, 0.794, 0.05602), (-0.04886, 0.7834, 0.07326), (-0.04886, 0.7948, 0.0569), (-0.04886, 0.7839, 0.07381), (-0.04886, 0.7956, 0.05781), (-0.04886, 0.7844, 0.07438), (-0.04886, 0.7964, 0.05875), (-0.04886, 0.7849, 0.07497), (-0.04886, 0.7972, 0.05971), (-0.04886, 0.7853, 0.07557), (-0.04886, 0.798, 0.06069), (-0.04886, 0.7858, 0.07618), (-0.04886, 0.7987, 0.0617), (-0.04886, 0.7862, 0.07681), (-0.04886, 0.7994, 0.06272), (-0.04886, 0.7866, 0.07745), (-0.04886, 0.8001, 0.06377), (-0.04886, 0.787, 0.0781), (-0.04886, 0.8008, 0.06485), (-0.04886, 0.7874, 0.07877), (-0.04886, 0.8015, 0.06594), (-0.04886, 0.7878, 0.07945), (-0.04886, 0.8021, 0.06705), (-0.04886, 0.7882, 0.08014), (-0.04886, 0.8027, 0.06818), (-0.04886, 0.7886, 0.08084), (-0.04886, 0.8033, 0.06933), (-0.04886, 0.7889, 0.08155), (-0.04886, 0.8039, 0.0705), (-0.04886, 0.7892, 0.08227), (-0.04886, 0.8044, 0.07168), (-0.04886, 0.7896, 0.083), (-0.04886, 0.8049, 0.07288), (-0.04886, 0.7899, 0.08374), (-0.04886, 0.8054, 0.0741), (-0.04886, 0.7902, 0.08449), (-0.04886, 0.8059, 0.07533), (-0.04886, 0.7904, 0.08525), (-0.04886, 0.8064, 0.07657), (-0.04886, 0.7907, 0.08602), (-0.04886, 0.8068, 0.07783), (-0.04886, 0.7909, 0.0868), (-0.04886, 0.8072, 0.0791), (-0.04886, 0.7912, 0.08758), (-0.04886, 0.8076, 0.08038), (-0.04886, 0.7914, 0.08837), (-0.04886, 0.8079, 0.08168), (-0.04886, 0.7916, 0.08916), (-0.04886, 0.8082, 0.08298), (-0.04886, 0.7918, 0.08996), (-0.04886, 0.8085, 0.0843), (-0.04886, 0.7919, 0.09077), (-0.04886, 0.8088, 0.08562), (-0.04886, 0.7921, 0.09158), (-0.04886, 0.8091, 0.08695), (-0.04886, 0.7922, 0.0924), (-0.04886, 0.8093, 0.08829), (-0.04886, 0.7923, 0.09322), (-0.04886, 0.8095, 0.08963), (-0.04886, 0.7924, 0.09404), (-0.04886, 0.8096, 0.09098), (-0.04886, 0.7925, 0.09487), (-0.04886, 0.8098, 0.09233), (-0.04886, 0.7926, 0.09569), (-0.04886, 0.8099, 0.09369), (-0.04886, 0.7926, 0.09652), (-0.04886, 0.81, 0.09505), (-0.04886, 0.7927, 0.09735), (-0.04886, 0.81, 0.09642), (-0.04886, 0.7927, 0.09819), (-0.04886, 0.8101, 0.09778), (-0.04886, 0.7927, 0.09902), (-0.04886, 1.226, 1.624), (-0.04886, 0.755, 1.646), (-0.04886, 0.7729, 1.624), (-0.04886, 1.225, 1.602), (-0.04886, 1.226, 1.602), (-0.04886, 1.226, 1.624), (-0.04886, 1.227, 1.624), (-0.04886, 1.227, 1.602), (-0.04886, 1.228, 1.624), (-0.04886, 1.228, 1.602), (-0.04886, 1.228, 1.624), (-0.04886, 1.229, 1.602), (-0.04886, 1.229, 1.624), (-0.04886, 1.23, 1.602), (-0.04886, 1.23, 1.624), (-0.04886, 1.231, 1.602), (-0.04886, 1.23, 1.624), (-0.04886, 1.233, 1.602), (-0.04886, 1.231, 1.624), (-0.04886, 1.234, 1.602), (-0.04886, 1.232, 1.624), (-0.04886, 1.235, 1.603), (-0.04886, 1.232, 1.624), (-0.04886, 1.236, 1.603), (-0.04886, 1.233, 1.624), (-0.04886, 1.237, 1.603), (-0.04886, 1.234, 1.625), (-0.04886, 1.238, 1.603), (-0.04886, 1.234, 1.625), (-0.04886, 1.239, 1.604), (-0.04886, 1.235, 1.625), (-0.04886, 1.24, 1.604), (-0.04886, 1.236, 1.625), (-0.04886, 1.241, 1.605), (-0.04886, 1.236, 1.626), (-0.04886, 1.242, 1.605), (-0.04886, 1.237, 1.626), (-0.04886, 1.243, 1.606), (-0.04886, 1.237, 1.626), (-0.04886, 1.244, 1.606), (-0.04886, 1.238, 1.626), (-0.04886, 1.245, 1.607), (-0.04886, 1.239, 1.627), (-0.04886, 1.246, 1.607), (-0.04886, 1.239, 1.627), (-0.04886, 1.247, 1.608), (-0.04886, 1.24, 1.628), (-0.04886, 1.248, 1.608), (-0.04886, 1.24, 1.628), (-0.04886, 1.249, 1.609), (-0.04886, 1.241, 1.628), (-0.04886, 1.25, 1.61), (-0.04886, 1.242, 1.629), (-0.04886, 1.251, 1.61), (-0.04886, 1.242, 1.629), (-0.04886, 1.252, 1.611), (-0.04886, 1.243, 1.63), (-0.04886, 1.253, 1.612), (-0.04886, 1.243, 1.63), (-0.04886, 1.254, 1.613), (-0.04886, 1.244, 1.631), (-0.04886, 1.255, 1.614), (-0.04886, 1.244, 1.631), (-0.04886, 1.255, 1.614), (-0.04886, 1.245, 1.632), (-0.04886, 1.256, 1.615), (-0.04886, 1.245, 1.632), (-0.04886, 1.257, 1.616), (-0.04886, 1.246, 1.633), (-0.04886, 1.258, 1.617), (-0.04886, 1.246, 1.633), (-0.04886, 1.259, 1.618), (-0.04886, 1.247, 1.634), (-0.04886, 1.259, 1.619), (-0.04886, 1.247, 1.635), (-0.04886, 1.26, 1.62), (-0.04886, 1.248, 1.635), (-0.04886, 1.261, 1.621), (-0.04886, 1.248, 1.636), (-0.04886, 1.262, 1.622), (-0.04886, 1.249, 1.637), (-0.04886, 1.262, 1.623), (-0.04886, 1.249, 1.637), (-0.04886, 1.263, 1.624), (-0.04886, 1.249, 1.638), (-0.04886, 1.264, 1.625), (-0.04886, 1.25, 1.639), (-0.04886, 1.264, 1.627), (-0.04886, 1.25, 1.639), (-0.04886, 1.265, 1.628), (-0.04886, 1.25, 1.64), (-0.04886, 1.265, 1.629), (-0.04886, 1.251, 1.641), (-0.04886, 1.266, 1.63), (-0.04886, 1.251, 1.641), (-0.04886, 1.266, 1.631), (-0.04886, 1.251, 1.642), (-0.04886, 1.267, 1.632), (-0.04886, 1.252, 1.643), (-0.04886, 1.267, 1.634), (-0.04886, 1.252, 1.644), (-0.04886, 1.268, 1.635), (-0.04886, 1.252, 1.644), (-0.04886, 1.268, 1.636), (-0.04886, 1.252, 1.645), (-0.04886, 1.269, 1.637), (-0.04886, 1.253, 1.646), (-0.04886, 1.269, 1.639), (-0.04886, 1.253, 1.647), (-0.04886, 1.269, 1.64), (-0.04886, 1.253, 1.648), (-0.04886, 1.27, 1.641), (-0.04886, 1.253, 1.648), (-0.04886, 1.27, 1.643), (-0.04886, 1.253, 1.649), (-0.04886, 1.27, 1.644), (-0.04886, 1.254, 1.65), (-0.04886, 1.271, 1.645), (-0.04886, 1.254, 1.651), (-0.04886, 1.271, 1.647), (-0.04886, 1.254, 1.652), (-0.04886, 1.271, 1.648), (-0.04886, 1.254, 1.652), (-0.04886, 1.271, 1.649), (-0.04886, 1.254, 1.653), (-0.04886, 1.271, 1.651), (-0.04886, 1.254, 1.654), (-0.04886, 1.271, 1.652), (-0.04886, 1.254, 1.655), (-0.04886, 1.272, 1.653), (-0.04886, 1.254, 1.656), (-0.04886, 1.272, 1.655), (-0.04886, 1.254, 1.657), (-0.04886, 1.272, 1.656), (-0.04886, 1.254, 1.657), (-0.04886, 1.254, 1.858), (-0.04886, 1.272, 1.858), (-0.04886, 1.252, 1.871), (-0.04886, 1.272, 1.657), (-0.04886, 1.268, 1.88), (-0.04886, 1.252, 1.871), (-0.04886, 1.268, 1.879), (-0.04886, 1.252, 1.87), (-0.04886, 1.269, 1.878), (-0.04886, 1.253, 1.869), (-0.04886, 1.269, 1.876), (-0.04886, 1.253, 1.868), (-0.04886, 1.269, 1.875), (-0.04886, 1.253, 1.868), (-0.04886, 1.27, 1.874), (-0.04886, 1.253, 1.867), (-0.04886, 1.27, 1.873), (-0.04886, 1.253, 1.866), (-0.04886, 1.27, 1.871), (-0.04886, 1.254, 1.865), (-0.04886, 1.271, 1.87), (-0.04886, 1.254, 1.864), (-0.04886, 1.271, 1.869), (-0.04886, 1.254, 1.863), (-0.04886, 1.271, 1.867), (-0.04886, 1.254, 1.863), (-0.04886, 1.271, 1.866), (-0.04886, 1.254, 1.862), (-0.04886, 1.271, 1.864), (-0.04886, 1.254, 1.861), (-0.04886, 1.271, 1.863), (-0.04886, 1.254, 1.86), (-0.04886, 1.272, 1.862), (-0.04886, 1.254, 1.859), (-0.04886, 1.272, 1.86), (-0.04886, 1.254, 1.859), (-0.04886, 1.272, 1.859), (-0.04886, 0.7927, 0.09985), (-0.04886, 0.8101, 0.1005), (-0.04886, 0.8101, 0.09915), (-0.9772, 0.7655, 0.06489), (-0.9772, 0.7664, 0.06491), (-0.9772, 0.767, 0.06494), (-0.9772, 0.7677, 0.065), (-0.9772, 0.7684, 0.06507), (-0.9772, 0.769, 0.06517), (-0.9772, 0.7697, 0.06529), (-0.9772, 0.7703, 0.06542), (-0.9772, 0.771, 0.06558), (-0.9772, 0.7716, 0.06576), (-0.9772, 0.7723, 0.06596), (-0.9772, 0.7729, 0.06617), (-0.9772, 0.7736, 0.06641), (-0.9772, 0.7742, 0.06667), (-0.9772, 0.7748, 0.06694), (-0.9772, 0.7755, 0.06724), (-0.9772, 0.7761, 0.06755), (-0.9772, 0.7767, 0.06788), (-0.9772, 0.7773, 0.06823), (-0.9772, 0.7779, 0.0686), (-0.9772, 0.7785, 0.06899), (-0.9772, 0.7791, 0.0694), (-0.9772, 0.7796, 0.06982), (-0.9772, 0.7802, 0.07026), (-0.9772, 0.7808, 0.07072), (-0.9772, 0.7813, 0.07119), (-0.9772, 0.7818, 0.07169), (-0.9772, 0.7824, 0.07219), (-0.9772, 0.7829, 0.07272), (-0.9772, 0.7834, 0.07326), (-0.9772, 0.7839, 0.07381), (-0.9772, 0.7844, 0.07438), (-0.9772, 0.7849, 0.07497), (-0.9772, 0.7853, 0.07557), (-0.9772, 0.7858, 0.07618), (-0.9772, 0.7862, 0.07681), (-0.9772, 0.7866, 0.07745), (-0.9772, 0.787, 0.0781), (-0.9772, 0.7874, 0.07877), (-0.9772, 0.7878, 0.07945), (-0.9772, 0.7882, 0.08014), (-0.9772, 0.7886, 0.08084), (-0.9772, 0.7889, 0.08155), (-0.9772, 0.7892, 0.08227), (-0.9772, 0.7896, 0.083), (-0.9772, 0.7899, 0.08374), (-0.9772, 0.7902, 0.08449), (-0.9772, 0.7904, 0.08525), (-0.9772, 0.7907, 0.08602), (-0.9772, 0.7909, 0.0868), (-0.9772, 0.7912, 0.08758), (-0.9772, 0.7914, 0.08837), (-0.9772, 0.7916, 0.08916), (-0.9772, 0.7918, 0.08996), (-0.9772, 0.7919, 0.09077), (-0.9772, 0.7921, 0.09158), (-0.9772, 0.7922, 0.0924), (-0.9772, 0.7923, 0.09322), (-0.9772, 0.7924, 0.09404), (-0.9772, 0.7925, 0.09487), (-0.9772, 0.7926, 0.09569), (-0.9772, 0.7926, 0.09652), (-0.9772, 0.7927, 0.09735), (-0.9772, 0.7927, 0.09819), (-0.9772, 0.7927, 0.09902), (-0.9772, 0.7927, 0.09985), (-0.9772, 0.755, 1.646), (-0.9772, 1.226, 1.624), (-0.9772, 1.226, 1.624), (-0.9772, 1.227, 1.624), (-0.9772, 1.228, 1.624), (-0.9772, 1.228, 1.624), (-0.9772, 1.229, 1.624), (-0.9772, 1.23, 1.624), (-0.9772, 1.23, 1.624), (-0.9772, 1.231, 1.624), (-0.9772, 1.232, 1.624), (-0.9772, 1.232, 1.624), (-0.9772, 1.233, 1.624), (-0.9772, 1.234, 1.625), (-0.9772, 1.234, 1.625), (-0.9772, 1.235, 1.625), (-0.9772, 1.236, 1.625), (-0.9772, 1.236, 1.626), (-0.9772, 1.237, 1.626), (-0.9772, 1.237, 1.626), (-0.9772, 1.238, 1.626), (-0.9772, 1.239, 1.627), (-0.9772, 1.239, 1.627), (-0.9772, 1.24, 1.628), (-0.9772, 1.24, 1.628), (-0.9772, 1.241, 1.628), (-0.9772, 1.242, 1.629), (-0.9772, 1.242, 1.629), (-0.9772, 1.243, 1.63), (-0.9772, 1.243, 1.63), (-0.9772, 1.244, 1.631), (-0.9772, 1.244, 1.631), (-0.9772, 1.245, 1.632), (-0.9772, 1.245, 1.632), (-0.9772, 1.246, 1.633), (-0.9772, 1.246, 1.633), (-0.9772, 1.247, 1.634), (-0.9772, 1.247, 1.635), (-0.9772, 1.248, 1.635), (-0.9772, 1.248, 1.636), (-0.9772, 1.249, 1.637), (-0.9772, 1.249, 1.637), (-0.9772, 1.249, 1.638), (-0.9772, 1.25, 1.639), (-0.9772, 1.25, 1.639), (-0.9772, 1.25, 1.64), (-0.9772, 1.251, 1.641), (-0.9772, 1.251, 1.641), (-0.9772, 1.251, 1.642), (-0.9772, 1.252, 1.643), (-0.9772, 1.252, 1.644), (-0.9772, 1.252, 1.644), (-0.9772, 1.252, 1.645), (-0.9772, 1.253, 1.646), (-0.9772, 1.253, 1.647), (-0.9772, 1.253, 1.648), (-0.9772, 1.253, 1.648), (-0.9772, 1.253, 1.649), (-0.9772, 1.254, 1.65), (-0.9772, 1.254, 1.651), (-0.9772, 1.254, 1.652), (-0.9772, 1.254, 1.652), (-0.9772, 1.254, 1.653), (-0.9772, 1.254, 1.654), (-0.9772, 1.254, 1.655), (-0.9772, 1.254, 1.656), (-0.9772, 1.254, 1.657), (-0.9772, 1.254, 1.657), (-0.9772, 1.254, 1.858), (-0.9772, 1.254, 1.859), (-0.9772, 1.254, 1.859), (-0.9772, 1.254, 1.86), (-0.9772, 1.254, 1.861), (-0.9772, 1.254, 1.862), (-0.9772, 1.254, 1.863), (-0.9772, 1.254, 1.863), (-0.9772, 1.254, 1.864), (-0.9772, 1.254, 1.865), (-0.9772, 1.253, 1.866), (-0.9772, 1.253, 1.867), (-0.9772, 1.253, 1.868), (-0.9772, 1.253, 1.868), (-0.9772, 1.253, 1.869), (-0.9772, 1.252, 1.87), (-0.9772, 1.252, 1.871), (-0.9772, 1.252, 1.871), (-0.9772, 1.252, 1.872), (-0.9772, 1.251, 1.873), (-0.9772, 1.251, 1.874), (-0.9772, 1.251, 1.874), (-0.9772, 1.25, 1.875), (-0.9772, 1.25, 1.876), (-0.9772, 1.25, 1.877), (-0.9772, 1.249, 1.877), (-0.9772, 1.249, 1.878), (-0.9772, 1.249, 1.879), (-0.9772, 1.248, 1.879), (-0.9772, 1.248, 1.88), (-0.9772, 1.247, 1.88), (-0.9772, 1.247, 1.881), (-0.9772, 1.246, 1.882), (-0.9772, 1.246, 1.882), (-0.9772, 1.245, 1.883), (-0.9772, 1.245, 1.883), (-0.9772, 1.244, 1.884), (-0.9772, 1.244, 1.884), (-0.9772, 1.243, 1.885), (-0.9772, 1.243, 1.885), (-0.9772, 1.242, 1.886), (-0.9772, 1.242, 1.886), (-0.9772, 1.241, 1.887), (-0.9772, 1.24, 1.887), (-0.9772, 1.24, 1.888), (-0.9772, 1.239, 1.888), (-0.9772, 1.239, 1.888), (-0.9772, 1.238, 1.889), (-0.9772, 1.237, 1.889), (-0.9772, 1.237, 1.889), (-0.9772, 1.236, 1.89), (-0.9772, 1.236, 1.89), (-0.9772, 1.235, 1.89), (-0.9772, 1.234, 1.89), (-0.9772, 1.234, 1.891), (-0.9772, 1.233, 1.891), (-0.9772, 1.232, 1.891), (-0.9772, 1.232, 1.891), (-0.9772, 1.231, 1.891), (-0.9772, 1.23, 1.891), (-0.9772, 1.23, 1.891), (-0.9772, 1.229, 1.892), (-0.9772, 1.228, 1.892), (-0.9772, 1.228, 1.892), (-0.9772, 1.227, 1.892), (-0.9772, 0.03555, 1.892), (-0.9772, 0.03488, 1.892), (-0.9772, 0.03422, 1.892), (-0.9772, 0.03355, 1.892), (-0.9772, 0.03289, 1.891), (-0.9772, 0.03223, 1.891), (-0.9772, 0.03157, 1.891), (-0.9772, 0.03091, 1.891), (-0.9772, 0.03025, 1.891), (-0.9772, 0.0296, 1.891), (-0.9772, 0.02895, 1.891), (-0.9772, 0.02831, 1.89), (-0.9772, 0.02767, 1.89), (-0.9772, 0.02703, 1.89), (-0.9772, 0.0264, 1.89), (-0.9772, 0.02578, 1.889), (-0.9772, 0.02516, 1.889), (-0.9772, 0.02455, 1.889), (-0.9772, 0.02394, 1.888), (-0.9772, 0.02334, 1.888), (-0.9772, 0.02275, 1.888), (-0.9772, 0.02216, 1.887), (-0.9772, 0.02159, 1.887), (-0.9772, 0.02102, 1.886), (-0.9772, 0.02046, 1.886), (-0.9772, 0.01991, 1.885), (-0.9772, 0.01937, 1.885), (-0.9772, 0.01884, 1.884), (-0.9772, 0.01832, 1.884), (-0.9772, 0.01781, 1.883), (-0.9772, 0.01731, 1.883), (-0.9772, 0.01682, 1.882), (-0.9772, 0.01635, 1.882), (-0.9772, 0.01588, 1.881), (-0.9772, 0.01543, 1.88), (-0.9772, 0.01499, 1.88), (-0.9772, 0.01456, 1.879), (-0.9772, 0.01414, 1.879), (-0.9772, 0.01374, 1.878), (-0.9772, 0.01335, 1.877), (-0.9772, 0.01297, 1.877), (-0.9772, 0.01261, 1.876), (-0.9772, 0.01226, 1.875), (-0.9772, 0.01192, 1.874), (-0.9772, 0.0116, 1.874), (-0.9772, 0.01129, 1.873), (-0.9772, 0.011, 1.872), (-0.9772, 0.01072, 1.871), (-0.9772, 0.01046, 1.871), (-0.9772, 0.01021, 1.87), (-0.9772, 0.009981, 1.869), (-0.9772, 0.009764, 1.868), (-0.9772, 0.009563, 1.868), (-0.9772, 0.009377, 1.867), (-0.9772, 0.009207, 1.866), (-0.9772, 0.009053, 1.865), (-0.9772, 0.008915, 1.864), (-0.9772, 0.008793, 1.863), (-0.9772, 0.008687, 1.863), (-0.9772, 0.008597, 1.862), (-0.9772, 0.008524, 1.861), (-0.9772, 0.008467, 1.86), (-0.9772, 0.008426, 1.859), (-0.9772, 0.008401, 1.859), (-0.9772, 0.008393, 1.858), (-0.9772, 0.008393, 1.657), (-0.9772, 0.008396, 1.657), (-0.9772, 0.008413, 1.656), (-0.9772, 0.008447, 1.655), (-0.9772, 0.008497, 1.654), (-0.9772, 0.008564, 1.654), (-0.9772, 0.008647, 1.653), (-0.9772, 0.008746, 1.652), (-0.9772, 0.008861, 1.651), (-0.9772, 0.008992, 1.65), (-0.9772, 0.009139, 1.65), (-0.9772, 0.009302, 1.649), (-0.9772, 0.009481, 1.648), (-0.9772, 0.009676, 1.647), (-0.9772, 0.009886, 1.646), (-0.9772, 0.01011, 1.646), (-0.9772, 0.01035, 1.645), (-0.9772, 0.01061, 1.644), (-0.9772, 0.01088, 1.643), (-0.9772, 0.01117, 1.643), (-0.9772, 0.01147, 1.642), (-0.9772, 0.01178, 1.641), (-0.9772, 0.01211, 1.64), (-0.9772, 0.01245, 1.64), (-0.9772, 0.01281, 1.639), (-0.9772, 0.01318, 1.638), (-0.9772, 0.01357, 1.638), (-0.9772, 0.01397, 1.637), (-0.9772, 0.01438, 1.636), (-0.9772, 0.0148, 1.636), (-0.9772, 0.01524, 1.635), (-0.9772, 0.01569, 1.634), (-0.9772, 0.01615, 1.634), (-0.9772, 0.01662, 1.633), (-0.9772, 0.0171, 1.633), (-0.9772, 0.0176, 1.632), (-0.9772, 0.0181, 1.631), (-0.9772, 0.01862, 1.631), (-0.9772, 0.01914, 1.63), (-0.9772, 0.01968, 1.63), (-0.9772, 0.02023, 1.629), (-0.9772, 0.02078, 1.629), (-0.9772, 0.02134, 1.629), (-0.9772, 0.02192, 1.628), (-0.9772, 0.0225, 1.628), (-0.9772, 0.02309, 1.627), (-0.9772, 0.02368, 1.627), (-0.9772, 0.02428, 1.627), (-0.9772, 0.02489, 1.626), (-0.9772, 0.02551, 1.626), (-0.9772, 0.02613, 1.626), (-0.9772, 0.02676, 1.625), (-0.9772, 0.02739, 1.625), (-0.9772, 0.02803, 1.625), (-0.9772, 0.02867, 1.625), (-0.9772, 0.02932, 1.624), (-0.9772, 0.02997, 1.624), (-0.9772, 0.03063, 1.624), (-0.9772, 0.03128, 1.624), (-0.9772, 0.03194, 1.624), (-0.9772, 0.0326, 1.624), (-0.9772, 0.03327, 1.624), (-0.9772, 0.03393, 1.624), (-0.9772, 0.0346, 1.624), (-0.9772, 0.03526, 1.624), (-0.9772, 0.03593, 1.624), (-0.9772, 0.0366, 1.624), (-0.9772, 0.5078, 1.646), (-0.9772, 0.4719, 0.0998), (-0.9772, 0.4719, 0.09882), (-0.9772, 0.4719, 0.09799), (-0.9772, 0.4719, 0.09715), (-0.9772, 0.472, 0.09632), (-0.9772, 0.472, 0.09549), (-0.9772, 0.4721, 0.09467), (-0.9772, 0.4722, 0.09384), (-0.9772, 0.4723, 0.09302), (-0.9772, 0.4724, 0.0922), (-0.9772, 0.4726, 0.09138), (-0.9772, 0.4727, 0.09057), (-0.9772, 0.4729, 0.08977), (-0.9772, 0.4731, 0.08897), (-0.9772, 0.4733, 0.08818), (-0.9772, 0.4735, 0.08739), (-0.9772, 0.4737, 0.08661), (-0.9772, 0.474, 0.08583), (-0.9772, 0.4742, 0.08507), (-0.9772, 0.4745, 0.08431), (-0.9772, 0.4748, 0.08356), (-0.9772, 0.4751, 0.08282), (-0.9772, 0.4754, 0.0821), (-0.9772, 0.4758, 0.08138), (-0.9772, 0.4761, 0.08067), (-0.9772, 0.4765, 0.07997), (-0.9772, 0.4768, 0.07928), (-0.9772, 0.4772, 0.07861), (-0.9772, 0.4776, 0.07794), (-0.9772, 0.4781, 0.07729), (-0.9772, 0.4785, 0.07666), (-0.9772, 0.4789, 0.07603), (-0.9772, 0.4794, 0.07542), (-0.9772, 0.4798, 0.07483), (-0.9772, 0.4803, 0.07425), (-0.9772, 0.4808, 0.07368), (-0.9772, 0.4813, 0.07313), (-0.9772, 0.4818, 0.07259), (-0.9772, 0.4823, 0.07207), (-0.9772, 0.4829, 0.07157), (-0.9772, 0.4834, 0.07108), (-0.9772, 0.484, 0.07061), (-0.9772, 0.4845, 0.07015), (-0.9772, 0.4851, 0.06972), (-0.9772, 0.4857, 0.0693), (-0.9772, 0.4862, 0.0689), (-0.9772, 0.4868, 0.06851), (-0.9772, 0.4874, 0.06815), (-0.9772, 0.488, 0.0678), (-0.9772, 0.4887, 0.06747), (-0.9772, 0.4893, 0.06716), (-0.9772, 0.4899, 0.06687), (-0.9772, 0.4905, 0.0666), (-0.9772, 0.4912, 0.06635), (-0.9772, 0.4918, 0.06612), (-0.9772, 0.4925, 0.06591), (-0.9772, 0.4931, 0.06571), (-0.9772, 0.4938, 0.06554), (-0.9772, 0.4944, 0.06539), (-0.9772, 0.4951, 0.06526), (-0.9772, 0.4957, 0.06514), (-0.9772, 0.4964, 0.06505), (-0.9772, 0.4971, 0.06498), (-0.9772, 0.4977, 0.06493), (-0.9772, 0.4984, 0.0649), (-0.9772, 0.4991, 0.06489)], [], [(0, 1, 2), (3, 0, 2), (4, 3, 2), (5, 4, 2), (6, 5, 2), (7, 6, 2), (8, 7, 2), (9, 8, 2), (10, 9, 2), (11, 10, 2), (12, 11, 2), (13, 12, 2), (14, 13, 2), (15, 14, 2), (16, 15, 2), (17, 16, 2), (18, 17, 2), (19, 18, 2), (20, 19, 2), (21, 20, 2), (22, 21, 2), (23, 22, 2), (24, 23, 2), (25, 24, 2), (26, 25, 2), (27, 26, 2), (28, 27, 2), (29, 28, 2), (30, 29, 2), (31, 30, 2), (32, 31, 2), (33, 32, 2), (34, 33, 2), (35, 34, 2), (36, 35, 2), (37, 36, 2), (38, 37, 2), (39, 38, 2), (40, 39, 2), (41, 40, 2), (42, 41, 2), (43, 42, 2), (44, 43, 2), (45, 44, 2), (46, 45, 2), (47, 46, 2), (48, 47, 2), (49, 48, 2), (50, 49, 2), (51, 50, 2), (52, 51, 2), (53, 52, 2), (54, 53, 2), (55, 54, 2), (56, 55, 2), (57, 56, 2), (57, 58, 56), (59, 60, 61), (61, 62, 59), (59, 63, 60), (64, 59, 62), (59, 65, 63), (62, 66, 64), (59, 67, 65), (66, 68, 64), (59, 69, 67), (68, 70, 64), (59, 71, 69), (70, 72, 64), (59, 73, 71), (72, 74, 64), (59, 75, 73), (74, 76, 64), (59, 77, 75), (76, 78, 64), (59, 79, 77), (78, 80, 64), (59, 81, 79), (80, 82, 64), (59, 83, 81), (82, 84, 64), (59, 85, 83), (84, 86, 64), (59, 87, 85), (86, 88, 64), (59, 89, 87), (88, 90, 64), (59, 91, 89), (90, 92, 64), (59, 93, 91), (92, 94, 64), (59, 95, 93), (94, 96, 64), (59, 97, 95), (96, 98, 64), (59, 99, 97), (98, 100, 64), (59, 101, 99), (100, 102, 64), (59, 103, 101), (102, 104, 64), (59, 105, 103), (104, 106, 64), (59, 107, 105), (106, 108, 64), (59, 109, 107), (108, 110, 64), (59, 111, 109), (110, 112, 64), (59, 113, 111), (112, 114, 64), (59, 115, 113), (114, 116, 64), (59, 117, 115), (116, 118, 64), (59, 119, 117), (118, 120, 64), (59, 121, 119), (120, 122, 64), (59, 123, 121), (122, 124, 64), (59, 125, 123), (124, 126, 64), (59, 127, 125), (126, 128, 64), (59, 129, 127), (128, 130, 64), (59, 131, 129), (130, 132, 64), (59, 133, 131), (132, 134, 64), (59, 135, 133), (134, 136, 64), (59, 137, 135), (136, 138, 64), (59, 139, 137), (138, 140, 64), (59, 141, 139), (140, 142, 64), (59, 143, 141), (142, 144, 64), (59, 145, 143), (144, 146, 64), (59, 147, 145), (146, 148, 64), (59, 149, 147), (148, 150, 64), (59, 151, 149), (150, 152, 64), (59, 153, 151), (152, 154, 64), (59, 155, 153), (154, 156, 64), (59, 157, 155), (156, 158, 64), (59, 159, 157), (158, 160, 64), (59, 161, 159), (160, 162, 64), (59, 163, 161), (162, 164, 64), (59, 165, 163), (164, 166, 64), (59, 167, 165), (166, 168, 64), (59, 169, 167), (168, 170, 64), (59, 171, 169), (170, 172, 64), (59, 173, 171), (172, 174, 64), (59, 175, 173), (174, 176, 64), (59, 177, 175), (176, 178, 64), (59, 179, 177), (178, 180, 64), (59, 181, 179), (180, 182, 64), (59, 183, 181), (182, 184, 64), (59, 185, 183), (184, 186, 64), (59, 187, 185), (186, 188, 64), (59, 189, 187), (188, 190, 64), (191, 59, 64), (57, 192, 58), (57, 193, 192), (57, 194, 193), (57, 195, 194), (57, 196, 195), (57, 197, 196), (57, 198, 197), (199, 57, 2), (199, 200, 57), (199, 201, 200), (199, 202, 201), (199, 203, 202), (199, 204, 203), (199, 205, 204), (199, 206, 205), (2, 191, 199), (207, 191, 64), (208, 209, 207), (210, 211, 209), (210, 212, 211), (207, 64, 208), (210, 213, 212), (214, 210, 209), (210, 215, 213), (209, 208, 214), (210, 216, 215), (208, 217, 214), (210, 218, 216), (217, 219, 214), (210, 220, 218), (219, 221, 214), (210, 222, 220), (221, 223, 214), (210, 224, 222), (223, 225, 214), (210, 226, 224), (225, 227, 214), (210, 228, 226), (227, 229, 214), (210, 230, 228), (229, 231, 214), (210, 232, 230), (231, 233, 214), (210, 234, 232), (233, 235, 214), (210, 236, 234), (235, 237, 214), (210, 238, 236), (237, 239, 214), (210, 240, 238), (239, 241, 214), (210, 242, 240), (241, 243, 214), (210, 244, 242), (243, 245, 214), (210, 246, 244), (245, 247, 214), (210, 248, 246), (247, 249, 214), (210, 250, 248), (249, 251, 214), (210, 252, 250), (251, 253, 214), (210, 254, 252), (253, 255, 214), (210, 256, 254), (255, 257, 214), (210, 258, 256), (257, 259, 214), (210, 260, 258), (259, 261, 214), (210, 262, 260), (261, 263, 214), (210, 264, 262), (263, 265, 214), (210, 266, 264), (265, 267, 214), (210, 268, 266), (267, 269, 214), (210, 270, 268), (269, 271, 214), (210, 272, 270), (271, 273, 214), (210, 274, 272), (273, 275, 214), (210, 276, 274), (275, 277, 214), (210, 278, 276), (277, 279, 214), (210, 280, 278), (279, 281, 214), (210, 282, 280), (281, 283, 214), (210, 284, 282), (283, 285, 214), (210, 286, 284), (285, 287, 214), (210, 288, 286), (287, 289, 214), (210, 290, 288), (289, 291, 214), (210, 292, 290), (291, 293, 214), (210, 294, 292), (293, 295, 214), (210, 296, 294), (295, 297, 214), (210, 298, 296), (297, 299, 214), (210, 300, 298), (299, 301, 214), (210, 302, 300), (301, 303, 214), (210, 304, 302), (303, 305, 214), (210, 306, 304), (305, 307, 214), (210, 308, 306), (307, 309, 214), (210, 310, 308), (309, 311, 214), (210, 312, 310), (311, 313, 214), (210, 314, 312), (313, 315, 214), (210, 316, 314), (315, 317, 214), (210, 318, 316), (317, 319, 214), (210, 320, 318), (319, 321, 214), (210, 322, 320), (321, 323, 214), (210, 324, 322), (323, 325, 214), (210, 326, 324), (325, 327, 214), (210, 328, 326), (327, 329, 214), (210, 330, 328), (329, 331, 214), (210, 332, 330), (331, 333, 214), (210, 334, 332), (333, 335, 214), (210, 336, 334), (335, 337, 214), (337, 338, 214), (338, 339, 214), (199, 340, 206), (199, 341, 340), (199, 342, 341), (199, 343, 342), (199, 344, 343), (199, 345, 344), (199, 346, 345), (199, 347, 346), (199, 348, 347), (199, 349, 348), (199, 350, 349), (199, 351, 350), (199, 352, 351), (199, 353, 352), (199, 354, 353), (199, 355, 354), (199, 356, 355), (199, 357, 356), (199, 358, 357), (199, 359, 358), (199, 360, 359), (199, 361, 360), (199, 362, 361), (199, 363, 362), (199, 364, 363), (199, 365, 364), (199, 366, 365), (199, 367, 366), (199, 368, 367), (199, 369, 368), (199, 370, 369), (199, 371, 370), (199, 372, 371), (199, 373, 372), (199, 374, 373), (199, 375, 374), (199, 376, 375), (199, 377, 376), (199, 378, 377), (199, 379, 378), (199, 380, 379), (199, 381, 380), (199, 382, 381), (199, 383, 382), (199, 384, 383), (199, 385, 384), (199, 386, 385), (199, 387, 386), (199, 388, 387), (199, 389, 388), (199, 390, 389), (199, 391, 390), (199, 392, 391), (199, 393, 392), (199, 394, 393), (199, 395, 394), (191, 207, 199), (396, 395, 199), (199, 397, 396), (398, 399, 400), (401, 400, 402), (401, 402, 403), (401, 403, 404), (401, 404, 405), (401, 405, 406), (401, 406, 407), (401, 407, 408), (409, 410, 411), (401, 408, 412), (401, 412, 413), (401, 413, 414), (401, 414, 415), (401, 415, 416), (417, 418, 410), (401, 416, 419), (401, 419, 420), (401, 420, 421), (401, 421, 422), (423, 424, 418), (401, 422, 425), (401, 425, 426), (401, 426, 427), (428, 429, 424), (401, 427, 430), (401, 430, 431), (401, 431, 432), (433, 434, 429), (401, 432, 435), (401, 435, 436), (437, 438, 434), (401, 436, 439), (401, 439, 440), (441, 442, 438), (401, 440, 443), (401, 443, 444), (401, 444, 445), (446, 447, 442), (401, 445, 448), (401, 448, 449), (450, 451, 447), (401, 449, 452), (401, 452, 453), (454, 455, 451), (401, 453, 456), (401, 456, 457), (458, 459, 455), (411, 457, 409), (410, 409, 417), (460, 461, 459), (418, 417, 423), (424, 423, 428), (462, 463, 461), (429, 428, 433), (464, 465, 463), (434, 433, 437), (438, 437, 441), (466, 467, 465), (442, 441, 446), (447, 446, 450), (468, 469, 467), (451, 450, 454), (455, 454, 458), (470, 471, 469), (459, 458, 460), (461, 460, 462), (472, 473, 471), (463, 462, 464), (474, 475, 473), (465, 464, 466), (467, 466, 468), (476, 477, 475), (469, 468, 470), (471, 470, 472), (478, 479, 477), (473, 472, 474), (480, 481, 479), (475, 474, 476), (477, 476, 478), (482, 483, 481), (479, 478, 480), (481, 480, 482), (484, 485, 483), (483, 482, 484), (486, 487, 485), (485, 484, 486), (487, 486, 488), (489, 487, 488), (489, 488, 490), (491, 489, 490), (491, 490, 492), (493, 491, 492), (493, 492, 494), (493, 494, 495), (496, 493, 495), (496, 495, 497), (498, 496, 497), (497, 499, 498), (500, 498, 499), (499, 501, 500), (502, 500, 501), (501, 503, 502), (504, 502, 503), (503, 505, 504), (506, 504, 505), (505, 507, 506), (508, 506, 507), (507, 509, 508), (510, 508, 509), (509, 511, 510), (512, 510, 511), (511, 513, 512), (514, 512, 513), (513, 515, 514), (516, 514, 515), (515, 517, 516), (518, 516, 517), (517, 519, 518), (520, 518, 519), (519, 521, 520), (522, 520, 521), (521, 523, 522), (524, 522, 523), (523, 525, 524), (526, 524, 525), (525, 527, 526), (528, 526, 527), (527, 529, 528), (530, 528, 529), (529, 531, 530), (532, 530, 531), (531, 533, 532), (534, 532, 533), (533, 535, 534), (536, 534, 535), (535, 537, 536), (538, 536, 537), (537, 539, 538), (540, 538, 539), (539, 541, 540), (542, 540, 541), (541, 543, 542), (544, 542, 543), (543, 545, 544), (546, 544, 545), (545, 547, 546), (548, 546, 547), (547, 549, 548), (550, 548, 549), (549, 551, 550), (552, 550, 551), (551, 553, 552), (554, 552, 553), (553, 555, 554), (556, 554, 555), (555, 557, 556), (558, 556, 557), (557, 559, 558), (560, 558, 559), (559, 561, 560), (562, 560, 561), (561, 563, 562), (564, 562, 563), (563, 565, 564), (566, 564, 565), (565, 567, 566), (568, 566, 567), (567, 569, 568), (570, 568, 569), (569, 571, 570), (572, 570, 571), (571, 573, 572), (574, 572, 573), (573, 575, 574), (576, 574, 575), (575, 577, 576), (578, 576, 577), (577, 579, 578), (580, 578, 579), (579, 581, 580), (582, 580, 581), (581, 583, 582), (584, 585, 586), (583, 586, 585), (585, 582, 583), (587, 588, 589), (399, 398, 588), (587, 399, 588), (400, 590, 398), (589, 591, 587), (400, 592, 590), (593, 587, 591), (400, 594, 592), (591, 595, 593), (400, 596, 594), (597, 593, 595), (400, 598, 596), (595, 599, 597), (400, 600, 598), (601, 597, 599), (400, 602, 600), (599, 603, 601), (400, 604, 602), (605, 601, 603), (400, 606, 604), (603, 607, 605), (400, 608, 606), (609, 605, 607), (400, 610, 608), (607, 611, 609), (400, 612, 610), (613, 609, 611), (400, 614, 612), (611, 615, 613), (400, 616, 614), (617, 613, 615), (400, 618, 616), (615, 619, 617), (400, 620, 618), (621, 617, 619), (400, 622, 620), (619, 623, 621), (400, 624, 622), (625, 621, 623), (400, 626, 624), (623, 627, 625), (400, 628, 626), (629, 625, 627), (400, 630, 628), (627, 631, 629), (400, 632, 630), (633, 629, 631), (400, 634, 632), (631, 635, 633), (400, 636, 634), (637, 633, 635), (400, 638, 636), (635, 639, 637), (400, 640, 638), (641, 637, 639), (400, 642, 640), (639, 643, 641), (400, 644, 642), (645, 641, 643), (400, 646, 644), (643, 647, 645), (400, 648, 646), (649, 645, 647), (400, 650, 648), (647, 651, 649), (400, 652, 650), (653, 649, 651), (400, 654, 652), (655, 653, 656), (400, 657, 654), (656, 658, 655), (400, 401, 657), (659, 655, 658), (457, 411, 401), (651, 656, 653), (658, 660, 659), (661, 659, 660), (660, 662, 661), (663, 661, 662), (662, 664, 663), (665, 663, 664), (664, 666, 665), (667, 665, 666), (666, 668, 667), (669, 667, 668), (668, 670, 669), (671, 669, 670), (670, 672, 671), (673, 671, 672), (672, 674, 673), (675, 673, 674), (674, 676, 675), (677, 675, 676), (676, 678, 677), (679, 677, 678), (678, 680, 679), (681, 679, 680), (680, 682, 681), (683, 681, 682), (682, 684, 683), (685, 683, 684), (684, 686, 685), (687, 685, 686), (686, 688, 687), (689, 687, 688), (688, 690, 689), (691, 689, 690), (690, 692, 691), (693, 691, 692), (692, 694, 693), (695, 693, 694), (694, 696, 695), (697, 695, 696), (696, 698, 697), (699, 697, 698), (698, 700, 699), (701, 699, 700), (700, 702, 701), (703, 701, 702), (702, 704, 703), (705, 703, 704), (704, 706, 705), (707, 705, 706), (706, 708, 707), (709, 707, 708), (708, 710, 709), (711, 709, 710), (710, 712, 711), (713, 711, 712), (712, 714, 713), (715, 713, 714), (714, 716, 715), (717, 715, 716), (716, 718, 717), (719, 717, 718), (718, 720, 719), (721, 719, 720), (720, 722, 721), (723, 721, 722), (722, 724, 723), (725, 723, 724), (724, 726, 725), (727, 725, 726), (726, 728, 727), (729, 727, 728), (728, 730, 729), (731, 729, 730), (730, 732, 731), (733, 731, 732), (732, 734, 733), (735, 733, 734), (734, 736, 735), (737, 735, 736), (736, 738, 737), (739, 737, 738), (738, 740, 739), (741, 739, 740), (740, 742, 741), (743, 741, 742), (742, 744, 743), (745, 743, 744), (744, 746, 745), (747, 745, 746), (747, 746, 748), (749, 747, 748), (749, 748, 750), (751, 749, 750), (752, 751, 750), (752, 750, 753), (754, 752, 753), (754, 753, 755), (754, 755, 756), (756, 757, 754), (758, 759, 760), (760, 761, 758), (761, 762, 763), (764, 763, 762), (765, 764, 766), (766, 767, 765), (767, 768, 769), (770, 769, 768), (771, 770, 772), (772, 773, 771), (773, 774, 775), (776, 775, 774), (777, 776, 778), (778, 779, 777), (779, 780, 781), (782, 781, 780), (783, 782, 784), (784, 785, 783), (785, 786, 787), (788, 787, 786), (789, 788, 790), (790, 791, 789), (791, 792, 793), (794, 793, 792), (795, 794, 796), (796, 797, 795), (797, 798, 799), (800, 799, 798), (801, 800, 802), (802, 803, 801), (803, 804, 805), (806, 805, 804), (807, 806, 808), (808, 809, 807), (809, 810, 811), (812, 811, 810), (813, 812, 814), (761, 763, 758), (759, 758, 815), (756, 759, 815), (815, 757, 756), (762, 766, 764), (769, 765, 767), (768, 772, 770), (775, 771, 773), (774, 778, 776), (781, 777, 779), (780, 784, 782), (787, 783, 785), (786, 790, 788), (793, 789, 791), (792, 796, 794), (799, 795, 797), (798, 802, 800), (805, 801, 803), (804, 808, 806), (811, 807, 809), (810, 814, 812), (814, 816, 813), (817, 813, 816), (816, 818, 817), (819, 817, 818), (818, 820, 819), (821, 819, 820), (820, 822, 821), (823, 821, 822), (822, 824, 823), (825, 823, 824), (824, 826, 825), (827, 825, 826), (826, 828, 827), (829, 827, 828), (828, 830, 829), (831, 829, 830), (830, 832, 831), (833, 831, 832), (832, 834, 833), (835, 833, 834), (834, 836, 835), (837, 835, 836), (836, 838, 837), (839, 837, 838), (838, 840, 839), (841, 839, 840), (840, 842, 841), (843, 841, 842), (842, 844, 843), (845, 843, 844), (844, 846, 845), (847, 845, 846), (846, 848, 847), (849, 847, 848), (848, 850, 849), (851, 849, 850), (850, 852, 851), (853, 851, 852), (852, 854, 853), (855, 853, 854), (854, 856, 855), (857, 855, 856), (856, 858, 857), (859, 857, 858), (858, 860, 859), (861, 859, 860), (860, 862, 861), (863, 861, 862), (862, 864, 863), (865, 863, 864), (864, 866, 865), (867, 865, 866), (866, 868, 867), (869, 867, 868), (868, 870, 869), (871, 869, 870), (870, 872, 871), (873, 871, 872), (872, 874, 873), (875, 873, 874), (874, 876, 875), (877, 875, 876), (876, 878, 877), (879, 877, 878), (878, 880, 879), (881, 879, 880), (880, 882, 881), (883, 881, 882), (882, 884, 883), (885, 883, 884), (885, 884, 886), (887, 885, 886), (888, 887, 886), (888, 886, 889), (890, 888, 889), (890, 889, 891), (892, 890, 891), (892, 891, 893), (894, 892, 893), (895, 896, 894), (894, 893, 895), (897, 898, 896), (899, 900, 898), (896, 895, 897), (901, 902, 900), (898, 897, 899), (903, 904, 902), (905, 906, 904), (900, 899, 901), (907, 908, 906), (909, 910, 908), (902, 901, 903), (911, 912, 910), (904, 903, 905), (913, 914, 912), (915, 916, 914), (906, 905, 907), (917, 918, 916), (919, 920, 918), (908, 907, 909), (921, 922, 920), (910, 909, 911), (923, 924, 922), (925, 926, 924), (912, 911, 913), (927, 928, 926), (929, 930, 928), (914, 913, 915), (931, 932, 930), (933, 934, 932), (916, 915, 917), (935, 936, 934), (937, 938, 936), (918, 917, 919), (939, 940, 938), (920, 919, 921), (941, 942, 940), (943, 944, 942), (922, 921, 923), (945, 946, 944), (947, 948, 946), (924, 923, 925), (949, 950, 948), (951, 952, 950), (926, 925, 927), (953, 954, 952), (955, 956, 954), (957, 958, 956), (928, 927, 929), (959, 960, 958), (961, 962, 960), (930, 929, 931), (963, 964, 962), (965, 966, 964), (932, 931, 933), (967, 968, 966), (969, 970, 968), (971, 972, 970), (934, 933, 935), (973, 974, 972), (975, 976, 974), (977, 978, 976), (936, 935, 937), (979, 980, 978), (981, 982, 980), (983, 984, 982), (938, 937, 939), (985, 986, 984), (987, 988, 986), (989, 990, 988), (991, 992, 990), (940, 939, 941), (993, 994, 992), (995, 996, 994), (997, 998, 996), (999, 1000, 998), (1001, 1002, 1000), (942, 941, 943), (1003, 1004, 1002), (1005, 1006, 1004), (1007, 1008, 1006), (1009, 1010, 1008), (1011, 1012, 1010), (1013, 1014, 1012), (1015, 1016, 1014), (944, 943, 945), (1017, 1018, 1016), (1019, 1020, 1021), (1021, 1022, 1019), (1022, 1023, 1019), (1024, 1019, 1023), (1025, 1024, 1023), (1025, 1023, 1026), (1027, 1025, 1026), (1027, 1026, 1028), (1029, 1027, 1028), (1030, 1031, 1029), (1029, 1028, 1030), (1032, 1033, 1031), (1031, 1030, 1032), (1034, 1035, 1033), (1036, 1037, 1035), (1033, 1032, 1034), (1038, 1039, 1037), (1040, 1041, 1039), (1035, 1034, 1036), (1042, 1043, 1041), (1037, 1036, 1038), (1044, 1045, 1043), (1046, 1047, 1045), (1039, 1038, 1040), (1048, 1049, 1047), (1050, 1051, 1049), (1041, 1040, 1042), (1052, 1053, 1051), (1043, 1042, 1044), (1054, 1055, 1053), (1056, 1057, 1055), (1045, 1044, 1046), (1058, 1059, 1057), (1060, 1061, 1059), (1047, 1046, 1048), (1062, 1063, 1061), (1064, 1065, 1063), (1049, 1048, 1050), (1066, 1067, 1065), (1068, 1069, 1067), (1051, 1050, 1052), (1070, 1071, 1069), (1053, 1052, 1054), (1072, 1073, 1071), (1074, 1075, 1073), (1055, 1054, 1056), (1076, 1077, 1075), (1078, 1079, 1077), (1057, 1056, 1058), (1080, 1081, 1079), (1082, 1083, 1081), (1059, 1058, 1060), (1084, 1085, 1083), (1086, 1087, 1085), (1061, 1060, 1062), (1088, 1089, 1087), (1090, 1091, 1089), (1063, 1062, 1064), (1092, 1093, 1091), (1094, 1095, 1093), (1096, 1097, 1095), (1065, 1064, 1066), (1098, 1099, 1097), (1100, 1101, 1099), (1067, 1066, 1068), (1102, 1103, 1101), (1104, 1105, 1103), (1069, 1068, 1070), (1106, 1107, 1105), (1108, 1109, 1107), (1110, 1111, 1109), (1071, 1070, 1072), (1112, 1113, 1111), (1114, 1115, 1113), (1116, 1117, 1115), (1073, 1072, 1074), (1118, 1119, 1117), (1120, 1121, 1119), (1122, 1123, 1121), (1124, 1125, 1123), (1075, 1074, 1076), (1126, 1127, 1125), (1128, 1129, 1127), (1130, 1131, 1129), (1132, 1133, 1131), (1134, 1135, 1133), (1077, 1076, 1078), (1136, 1137, 1135), (1138, 1139, 1137), (1140, 1141, 1139), (1142, 1143, 1141), (1144, 1145, 1143), (1146, 1147, 1145), (1148, 1149, 1147), (1150, 1151, 1149), (1079, 1078, 1080), (1152, 1153, 1151), (1154, 1153, 1155), (586, 1156, 584), (1157, 1155, 1153), (1158, 584, 1156), (1152, 1157, 1153), (1156, 1159, 1158), (1081, 1080, 1082), (1160, 1158, 1159), (1083, 1082, 1084), (1159, 1161, 1160), (1085, 1084, 1086), (1162, 1160, 1161), (1087, 1086, 1088), (1161, 1163, 1162), (1089, 1088, 1090), (1164, 1162, 1163), (1091, 1090, 1092), (1163, 1165, 1164), (1093, 1092, 1094), (1166, 1164, 1165), (1095, 1094, 1096), (1165, 1167, 1166), (1097, 1096, 1098), (1168, 1166, 1167), (1099, 1098, 1100), (1167, 1169, 1168), (1101, 1100, 1102), (1170, 1168, 1169), (1103, 1102, 1104), (1169, 1171, 1170), (1105, 1104, 1106), (1172, 1170, 1171), (1107, 1106, 1108), (1171, 1173, 1172), (1109, 1108, 1110), (1174, 1172, 1173), (1111, 1110, 1112), (1173, 1175, 1174), (1113, 1112, 1114), (1176, 1174, 1175), (1115, 1114, 1116), (1175, 1177, 1176), (1117, 1116, 1118), (1178, 1176, 1177), (1119, 1118, 1120), (1177, 1179, 1178), (1121, 1120, 1122), (1180, 1178, 1179), (1123, 1122, 1124), (1179, 1181, 1180), (1125, 1124, 1126), (1182, 1180, 1181), (1127, 1126, 1128), (1181, 1183, 1182), (1129, 1128, 1130), (1184, 1182, 1183), (1131, 1130, 1132), (1183, 1185, 1184), (1133, 1132, 1134), (1186, 1184, 1185), (1135, 1134, 1136), (1185, 1187, 1186), (1137, 1136, 1138), (1188, 1186, 1187), (1139, 1138, 1140), (1187, 1189, 1188), (1141, 1140, 1142), (1190, 1188, 1189), (1143, 1142, 1144), (1189, 1154, 1190), (1145, 1144, 1146), (1154, 1155, 1190), (1147, 1146, 1148), (1149, 1148, 1150), (1151, 1150, 1152), (1021, 1020, 1191), (1192, 1021, 1191), (946, 945, 947), (1191, 1018, 1192), (1193, 1192, 1018), (948, 947, 949), (950, 949, 951), (952, 951, 953), (954, 953, 955), (956, 955, 957), (958, 957, 959), (960, 959, 961), (962, 961, 963), (964, 963, 965), (966, 965, 967), (968, 967, 969), (970, 969, 971), (972, 971, 973), (974, 973, 975), (976, 975, 977), (978, 977, 979), (980, 979, 981), (982, 981, 983), (984, 983, 985), (986, 985, 987), (988, 987, 989), (990, 989, 991), (992, 991, 993), (994, 993, 995), (996, 995, 997), (998, 997, 999), (1000, 999, 1001), (1002, 1001, 1003), (1004, 1003, 1005), (1006, 1005, 1007), (1008, 1007, 1009), (1010, 1009, 1011), (1012, 1011, 1013), (1014, 1013, 1015), (1016, 1015, 1017), (1018, 1017, 1193), (198, 886, 884), (884, 197, 198), (197, 884, 882), (882, 196, 197), (196, 882, 880), (880, 195, 196), (195, 880, 878), (878, 194, 195), (194, 878, 876), (876, 193, 194), (193, 876, 874), (874, 192, 193), (192, 874, 872), (872, 58, 192), (58, 872, 870), (870, 56, 58), (56, 870, 868), (868, 55, 56), (55, 868, 866), (866, 54, 55), (54, 866, 864), (864, 53, 54), (53, 864, 862), (862, 52, 53), (52, 862, 860), (860, 51, 52), (51, 860, 858), (858, 50, 51), (50, 858, 856), (856, 49, 50), (49, 856, 854), (854, 48, 49), (48, 854, 852), (852, 47, 48), (47, 852, 850), (850, 46, 47), (46, 850, 848), (848, 45, 46), (45, 848, 846), (846, 44, 45), (44, 846, 844), (844, 43, 44), (43, 844, 842), (842, 42, 43), (42, 842, 840), (840, 41, 42), (41, 840, 838), (838, 40, 41), (40, 838, 836), (836, 39, 40), (39, 836, 834), (834, 38, 39), (38, 834, 832), (832, 37, 38), (37, 832, 830), (830, 36, 37), (36, 830, 828), (828, 35, 36), (35, 828, 826), (826, 34, 35), (34, 826, 824), (824, 33, 34), (824, 822, 32), (32, 33, 824), (822, 820, 31), (31, 32, 822), (820, 818, 30), (30, 31, 820), (818, 816, 29), (29, 30, 818), (816, 814, 28), (28, 29, 816), (814, 810, 27), (27, 28, 814), (810, 809, 26), (26, 27, 810), (809, 808, 25), (25, 26, 809), (808, 804, 24), (24, 25, 808), (804, 803, 23), (23, 24, 804), (803, 802, 22), (22, 23, 803), (802, 798, 21), (21, 22, 802), (798, 797, 20), (20, 21, 798), (797, 796, 19), (19, 20, 797), (796, 792, 18), (18, 19, 796), (792, 791, 17), (17, 18, 792), (791, 790, 16), (16, 17, 791), (790, 786, 15), (15, 16, 790), (786, 785, 14), (14, 15, 786), (785, 784, 13), (13, 14, 785), (784, 780, 12), (12, 13, 784), (780, 779, 11), (11, 12, 780), (779, 778, 10), (10, 11, 779), (778, 774, 9), (9, 10, 778), (774, 773, 8), (8, 9, 774), (773, 772, 7), (7, 8, 773), (772, 768, 6), (6, 7, 772), (768, 767, 5), (5, 6, 768), (767, 766, 4), (4, 5, 767), (766, 762, 3), (3, 4, 766), (762, 761, 0), (0, 3, 762), (761, 760, 1), (1, 0, 761), (760, 759, 2), (2, 1, 760), (759, 756, 191), (191, 2, 759), (191, 756, 755), (755, 59, 191), (59, 755, 753), (753, 189, 59), (189, 753, 750), (750, 187, 189), (187, 750, 748), (748, 185, 187), (185, 748, 746), (746, 183, 185), (183, 746, 744), (744, 181, 183), (181, 744, 742), (742, 179, 181), (179, 742, 740), (740, 177, 179), (177, 740, 738), (738, 175, 177), (175, 738, 736), (736, 173, 175), (173, 736, 734), (734, 171, 173), (171, 734, 732), (732, 169, 171), (169, 732, 730), (730, 167, 169), (167, 730, 728), (728, 165, 167), (165, 728, 726), (726, 163, 165), (163, 726, 724), (724, 161, 163), (161, 724, 722), (722, 159, 161), (159, 722, 720), (720, 157, 159), (157, 720, 718), (718, 155, 157), (155, 718, 716), (716, 153, 155), (153, 716, 714), (714, 151, 153), (151, 714, 712), (712, 149, 151), (149, 712, 710), (710, 147, 149), (147, 710, 708), (708, 145, 147), (145, 708, 706), (706, 143, 145), (143, 706, 704), (704, 141, 143), (141, 704, 702), (702, 139, 141), (139, 702, 700), (700, 137, 139), (137, 700, 698), (698, 135, 137), (135, 698, 696), (696, 133, 135), (133, 696, 694), (694, 131, 133), (131, 694, 692), (692, 129, 131), (129, 692, 690), (690, 127, 129), (127, 690, 688), (688, 125, 127), (125, 688, 686), (686, 123, 125), (686, 684, 121), (121, 123, 686), (684, 682, 119), (119, 121, 684), (682, 680, 117), (117, 119, 682), (680, 678, 115), (115, 117, 680), (678, 676, 113), (113, 115, 678), (676, 674, 111), (111, 113, 676), (674, 672, 109), (109, 111, 674), (672, 670, 107), (107, 109, 672), (670, 668, 105), (105, 107, 670), (668, 666, 103), (103, 105, 668), (666, 664, 101), (101, 103, 666), (664, 662, 99), (99, 101, 664), (662, 660, 97), (97, 99, 662), (660, 658, 95), (95, 97, 660), (658, 656, 93), (93, 95, 658), (656, 651, 91), (91, 93, 656), (651, 647, 89), (89, 91, 651), (647, 643, 87), (87, 89, 647), (643, 639, 85), (85, 87, 643), (639, 635, 83), (83, 85, 639), (635, 631, 81), (81, 83, 635), (631, 627, 79), (79, 81, 631), (627, 623, 77), (77, 79, 627), (623, 619, 75), (75, 77, 623), (619, 615, 73), (73, 75, 619), (615, 611, 71), (71, 73, 615), (611, 607, 69), (69, 71, 611), (607, 603, 67), (67, 69, 607), (603, 599, 65), (65, 67, 603), (599, 595, 63), (63, 65, 599), (595, 591, 60), (60, 63, 595), (591, 589, 61), (61, 60, 591), (589, 588, 62), (62, 61, 589), (588, 398, 66), (66, 62, 588), (398, 590, 68), (68, 66, 398), (590, 592, 70), (70, 68, 590), (592, 594, 72), (72, 70, 592), (594, 596, 74), (74, 72, 594), (596, 598, 76), (76, 74, 596), (598, 600, 78), (78, 76, 598), (600, 602, 80), (80, 78, 600), (602, 604, 82), (82, 80, 602), (604, 606, 84), (84, 82, 604), (606, 608, 86), (86, 84, 606), (608, 610, 88), (88, 86, 608), (610, 612, 90), (90, 88, 610), (612, 614, 92), (92, 90, 612), (614, 616, 94), (94, 92, 614), (616, 618, 96), (96, 94, 616), (618, 620, 98), (98, 96, 618), (620, 622, 100), (100, 98, 620), (622, 624, 102), (102, 100, 622), (624, 626, 104), (104, 102, 624), (626, 628, 106), (106, 104, 626), (628, 630, 108), (108, 106, 628), (630, 632, 110), (110, 108, 630), (632, 634, 112), (112, 110, 632), (634, 636, 114), (114, 112, 634), (636, 638, 116), (116, 114, 636), (638, 640, 118), (118, 116, 638), (640, 642, 120), (120, 118, 640), (642, 644, 122), (122, 120, 642), (644, 646, 124), (124, 122, 644), (646, 648, 126), (126, 124, 646), (648, 650, 128), (128, 126, 648), (128, 650, 652), (652, 130, 128), (130, 652, 654), (654, 132, 130), (132, 654, 657), (657, 134, 132), (134, 657, 401), (401, 136, 134), (136, 401, 411), (411, 138, 136), (138, 411, 410), (410, 140, 138), (140, 410, 418), (418, 142, 140), (142, 418, 424), (424, 144, 142), (144, 424, 429), (429, 146, 144), (146, 429, 434), (434, 148, 146), (148, 434, 438), (438, 150, 148), (150, 438, 442), (442, 152, 150), (152, 442, 447), (447, 154, 152), (154, 447, 451), (451, 156, 154), (156, 451, 455), (455, 158, 156), (158, 455, 459), (459, 160, 158), (160, 459, 461), (461, 162, 160), (162, 461, 463), (463, 164, 162), (164, 463, 465), (465, 166, 164), (166, 465, 467), (467, 168, 166), (168, 467, 469), (469, 170, 168), (170, 469, 471), (471, 172, 170), (172, 471, 473), (473, 174, 172), (174, 473, 475), (475, 176, 174), (176, 475, 477), (477, 178, 176), (178, 477, 479), (479, 180, 178), (180, 479, 481), (481, 182, 180), (182, 481, 483), (483, 184, 182), (184, 483, 485), (485, 186, 184), (186, 485, 487), (487, 188, 186), (188, 487, 489), (489, 190, 188), (190, 489, 491), (491, 64, 190), (64, 491, 493), (493, 208, 64), (208, 493, 496), (496, 217, 208), (217, 496, 498), (498, 219, 217), (219, 498, 500), (500, 221, 219), (221, 500, 502), (502, 223, 221), (223, 502, 504), (504, 225, 223), (225, 504, 506), (506, 227, 225), (227, 506, 508), (508, 229, 227), (229, 508, 510), (510, 231, 229), (231, 510, 512), (512, 233, 231), (233, 512, 514), (514, 235, 233), (235, 514, 516), (516, 237, 235), (237, 516, 518), (518, 239, 237), (239, 518, 520), (520, 241, 239), (241, 520, 522), (522, 243, 241), (243, 522, 524), (524, 245, 243), (245, 524, 526), (526, 247, 245), (247, 526, 528), (528, 249, 247), (249, 528, 530), (530, 251, 249), (251, 530, 532), (532, 253, 251), (253, 532, 534), (534, 255, 253), (255, 534, 536), (536, 257, 255), (257, 536, 538), (538, 259, 257), (259, 538, 540), (540, 261, 259), (261, 540, 542), (542, 263, 261), (263, 542, 544), (544, 265, 263), (265, 544, 546), (546, 267, 265), (267, 546, 548), (548, 269, 267), (269, 548, 550), (550, 271, 269), (271, 550, 552), (552, 273, 271), (273, 552, 554), (554, 275, 273), (275, 554, 556), (556, 277, 275), (277, 556, 558), (558, 279, 277), (281, 279, 558), (558, 560, 281), (283, 281, 560), (560, 562, 283), (285, 283, 562), (562, 564, 285), (287, 285, 564), (564, 566, 287), (289, 287, 566), (566, 568, 289), (291, 289, 568), (568, 570, 291), (293, 291, 570), (570, 572, 293), (295, 293, 572), (572, 574, 295), (297, 295, 574), (574, 576, 297), (299, 297, 576), (576, 578, 299), (301, 299, 578), (578, 580, 301), (303, 301, 580), (580, 582, 303), (305, 303, 582), (582, 585, 305), (307, 305, 585), (585, 584, 307), (309, 307, 584), (584, 1158, 309), (311, 309, 1158), (1158, 1160, 311), (313, 311, 1160), (1160, 1162, 313), (315, 313, 1162), (1162, 1164, 315), (317, 315, 1164), (1164, 1166, 317), (319, 317, 1166), (1166, 1168, 319), (321, 319, 1168), (1168, 1170, 321), (323, 321, 1170), (1170, 1172, 323), (325, 323, 1172), (1172, 1174, 325), (327, 325, 1174), (1174, 1176, 327), (329, 327, 1176), (1176, 1178, 329), (331, 329, 1178), (1178, 1180, 331), (333, 331, 1180), (1180, 1182, 333), (335, 333, 1182), (1182, 1184, 335), (337, 335, 1184), (1184, 1186, 337), (338, 337, 1186), (1186, 1188, 338), (339, 338, 1188), (1188, 1190, 339), (214, 339, 1190), (1190, 1155, 214), (210, 214, 1155), (1155, 1157, 210), (336, 210, 1157), (1157, 1152, 336), (334, 336, 1152), (1152, 1150, 334), (332, 334, 1150), (1150, 1148, 332), (330, 332, 1148), (1148, 1146, 330), (328, 330, 1146), (1146, 1144, 328), (326, 328, 1144), (1144, 1142, 326), (324, 326, 1142), (1142, 1140, 324), (322, 324, 1140), (1140, 1138, 322), (320, 322, 1138), (1138, 1136, 320), (318, 320, 1136), (1136, 1134, 318), (316, 318, 1134), (1134, 1132, 316), (314, 316, 1132), (1132, 1130, 314), (312, 314, 1130), (1130, 1128, 312), (310, 312, 1128), (1128, 1126, 310), (308, 310, 1126), (1126, 1124, 308), (306, 308, 1124), (1124, 1122, 306), (304, 306, 1122), (1122, 1120, 304), (302, 304, 1120), (1120, 1118, 302), (300, 302, 1118), (1118, 1116, 300), (298, 300, 1116), (1116, 1114, 298), (296, 298, 1114), (1114, 1112, 296), (294, 296, 1112), (1112, 1110, 294), (292, 294, 1110), (1110, 1108, 292), (290, 292, 1108), (1108, 1106, 290), (288, 290, 1106), (1106, 1104, 288), (286, 288, 1104), (1104, 1102, 286), (284, 286, 1102), (1102, 1100, 284), (282, 284, 1100), (1100, 1098, 282), (280, 282, 1098), (1098, 1096, 280), (278, 280, 1096), (1096, 1094, 278), (276, 278, 1094), (1094, 1092, 276), (274, 276, 1092), (1092, 1090, 274), (274, 1090, 1088), (1088, 272, 274), (272, 1088, 1086), (1086, 270, 272), (270, 1086, 1084), (1084, 268, 270), (268, 1084, 1082), (1082, 266, 268), (266, 1082, 1080), (1080, 264, 266), (264, 1080, 1078), (1078, 262, 264), (262, 1078, 1076), (1076, 260, 262), (260, 1076, 1074), (1074, 258, 260), (258, 1074, 1072), (1072, 256, 258), (256, 1072, 1070), (1070, 254, 256), (254, 1070, 1068), (1068, 252, 254), (252, 1068, 1066), (1066, 250, 252), (250, 1066, 1064), (1064, 248, 250), (248, 1064, 1062), (1062, 246, 248), (246, 1062, 1060), (1060, 244, 246), (244, 1060, 1058), (1058, 242, 244), (242, 1058, 1056), (1056, 240, 242), (240, 1056, 1054), (1054, 238, 240), (238, 1054, 1052), (1052, 236, 238), (236, 1052, 1050), (1050, 234, 236), (234, 1050, 1048), (1048, 232, 234), (232, 1048, 1046), (1046, 230, 232), (230, 1046, 1044), (1044, 228, 230), (228, 1044, 1042), (1042, 226, 228), (226, 1042, 1040), (1040, 224, 226), (224, 1040, 1038), (1038, 222, 224), (222, 1038, 1036), (1036, 220, 222), (220, 1036, 1034), (1034, 218, 220), (218, 1034, 1032), (1032, 216, 218), (216, 1032, 1030), (1030, 215, 216), (215, 1030, 1028), (1028, 213, 215), (213, 1028, 1026), (1026, 212, 213), (212, 1026, 1023), (1023, 211, 212), (211, 1023, 1022), (1022, 209, 211), (209, 1022, 1021), (1021, 207, 209), (199, 207, 1021), (1021, 1192, 199), (397, 199, 1192), (1192, 1193, 397), (396, 397, 1193), (1193, 1017, 396), (395, 396, 1017), (1017, 1015, 395), (394, 395, 1015), (1015, 1013, 394), (393, 394, 1013), (1013, 1011, 393), (392, 393, 1011), (1011, 1009, 392), (391, 392, 1009), (1009, 1007, 391), (390, 391, 1007), (1007, 1005, 390), (389, 390, 1005), (1005, 1003, 389), (388, 389, 1003), (1003, 1001, 388), (387, 388, 1001), (1001, 999, 387), (386, 387, 999), (999, 997, 386), (385, 386, 997), (997, 995, 385), (384, 385, 995), (995, 993, 384), (383, 384, 993), (993, 991, 383), (382, 383, 991), (991, 989, 382), (381, 382, 989), (989, 987, 381), (380, 381, 987), (987, 985, 380), (379, 380, 985), (985, 983, 379), (378, 379, 983), (983, 981, 378), (377, 378, 981), (981, 979, 377), (376, 377, 979), (979, 977, 376), (375, 376, 977), (977, 975, 375), (374, 375, 975), (975, 973, 374), (373, 374, 973), (973, 971, 373), (372, 373, 971), (971, 969, 372), (371, 372, 969), (969, 967, 371), (370, 371, 967), (967, 965, 370), (369, 370, 965), (965, 963, 369), (368, 369, 963), (963, 961, 368), (367, 368, 961), (961, 959, 367), (366, 367, 959), (959, 957, 366), (365, 366, 957), (957, 955, 365), (365, 955, 953), (953, 364, 365), (364, 953, 951), (951, 363, 364), (363, 951, 949), (949, 362, 363), (362, 949, 947), (947, 361, 362), (361, 947, 945), (945, 360, 361), (360, 945, 943), (943, 359, 360), (359, 943, 941), (941, 358, 359), (358, 941, 939), (939, 357, 358), (357, 939, 937), (937, 356, 357), (356, 937, 935), (935, 355, 356), (355, 935, 933), (933, 354, 355), (354, 933, 931), (931, 353, 354), (353, 931, 929), (929, 352, 353), (352, 929, 927), (927, 351, 352), (351, 927, 925), (925, 350, 351), (350, 925, 923), (923, 349, 350), (349, 923, 921), (921, 348, 349), (348, 921, 919), (919, 347, 348), (347, 919, 917), (917, 346, 347), (346, 917, 915), (915, 345, 346), (345, 915, 913), (913, 344, 345), (344, 913, 911), (911, 343, 344), (343, 911, 909), (909, 342, 343), (342, 909, 907), (907, 341, 342), (341, 907, 905), (905, 340, 341), (340, 905, 903), (903, 206, 340), (206, 903, 901), (901, 205, 206), (205, 901, 899), (899, 204, 205), (204, 899, 897), (897, 203, 204), (203, 897, 895), (895, 202, 203), (202, 895, 893), (893, 201, 202), (201, 893, 891), (891, 200, 201), (200, 891, 889), (889, 57, 200), (57, 889, 886), (886, 198, 57), (1194, 890, 892), (892, 1195, 1194), (1195, 892, 894), (894, 1196, 1195), (1196, 894, 896), (896, 1197, 1196), (1197, 896, 898), (898, 1198, 1197), (1198, 898, 900), (900, 1199, 1198), (1199, 900, 902), (902, 1200, 1199), (1200, 902, 904), (904, 1201, 1200), (1201, 904, 906), (906, 1202, 1201), (1202, 906, 908), (908, 1203, 1202), (1203, 908, 910), (910, 1204, 1203), (1204, 910, 912), (912, 1205, 1204), (1205, 912, 914), (914, 1206, 1205), (1206, 914, 916), (916, 1207, 1206), (1207, 916, 918), (918, 1208, 1207), (1208, 918, 920), (920, 1209, 1208), (1209, 920, 922), (922, 1210, 1209), (1210, 922, 924), (924, 1211, 1210), (1211, 924, 926), (926, 1212, 1211), (1212, 926, 928), (928, 1213, 1212), (1213, 928, 930), (930, 1214, 1213), (1214, 930, 932), (932, 1215, 1214), (1215, 932, 934), (934, 1216, 1215), (1216, 934, 936), (936, 1217, 1216), (1217, 936, 938), (938, 1218, 1217), (1218, 938, 940), (940, 1219, 1218), (1219, 940, 942), (942, 1220, 1219), (1220, 942, 944), (944, 1221, 1220), (1221, 944, 946), (946, 1222, 1221), (1222, 946, 948), (948, 1223, 1222), (1223, 948, 950), (950, 1224, 1223), (1224, 950, 952), (952, 1225, 1224), (1225, 952, 954), (954, 1226, 1225), (954, 956, 1227), (1227, 1226, 954), (956, 958, 1228), (1228, 1227, 956), (958, 960, 1229), (1229, 1228, 958), (960, 962, 1230), (1230, 1229, 960), (962, 964, 1231), (1231, 1230, 962), (964, 966, 1232), (1232, 1231, 964), (966, 968, 1233), (1233, 1232, 966), (968, 970, 1234), (1234, 1233, 968), (970, 972, 1235), (1235, 1234, 970), (972, 974, 1236), (1236, 1235, 972), (974, 976, 1237), (1237, 1236, 974), (976, 978, 1238), (1238, 1237, 976), (978, 980, 1239), (1239, 1238, 978), (980, 982, 1240), (1240, 1239, 980), (982, 984, 1241), (1241, 1240, 982), (984, 986, 1242), (1242, 1241, 984), (986, 988, 1243), (1243, 1242, 986), (988, 990, 1244), (1244, 1243, 988), (990, 992, 1245), (1245, 1244, 990), (992, 994, 1246), (1246, 1245, 992), (994, 996, 1247), (1247, 1246, 994), (996, 998, 1248), (1248, 1247, 996), (998, 1000, 1249), (1249, 1248, 998), (1000, 1002, 1250), (1250, 1249, 1000), (1002, 1004, 1251), (1251, 1250, 1002), (1004, 1006, 1252), (1252, 1251, 1004), (1006, 1008, 1253), (1253, 1252, 1006), (1008, 1010, 1254), (1254, 1253, 1008), (1010, 1012, 1255), (1255, 1254, 1010), (1012, 1014, 1256), (1256, 1255, 1012), (1014, 1016, 1257), (1257, 1256, 1014), (1016, 1018, 1258), (1258, 1257, 1016), (1018, 1191, 1259), (1259, 1258, 1018), (1191, 1020, 1260), (1260, 1259, 1191), (1260, 1020, 1019), (1019, 1261, 1260), (1261, 1019, 1024), (1024, 1262, 1261), (1262, 1024, 1025), (1025, 1263, 1262), (1263, 1025, 1027), (1027, 1264, 1263), (1264, 1027, 1029), (1029, 1265, 1264), (1265, 1029, 1031), (1031, 1266, 1265), (1266, 1031, 1033), (1033, 1267, 1266), (1267, 1033, 1035), (1035, 1268, 1267), (1268, 1035, 1037), (1037, 1269, 1268), (1269, 1037, 1039), (1039, 1270, 1269), (1270, 1039, 1041), (1041, 1271, 1270), (1271, 1041, 1043), (1043, 1272, 1271), (1272, 1043, 1045), (1045, 1273, 1272), (1273, 1045, 1047), (1047, 1274, 1273), (1274, 1047, 1049), (1049, 1275, 1274), (1275, 1049, 1051), (1051, 1276, 1275), (1276, 1051, 1053), (1053, 1277, 1276), (1277, 1053, 1055), (1055, 1278, 1277), (1278, 1055, 1057), (1057, 1279, 1278), (1279, 1057, 1059), (1059, 1280, 1279), (1280, 1059, 1061), (1061, 1281, 1280), (1281, 1061, 1063), (1063, 1282, 1281), (1282, 1063, 1065), (1065, 1283, 1282), (1283, 1065, 1067), (1067, 1284, 1283), (1284, 1067, 1069), (1069, 1285, 1284), (1285, 1069, 1071), (1071, 1286, 1285), (1286, 1071, 1073), (1073, 1287, 1286), (1287, 1073, 1075), (1075, 1288, 1287), (1288, 1075, 1077), (1077, 1289, 1288), (1289, 1077, 1079), (1079, 1290, 1289), (1290, 1079, 1081), (1081, 1291, 1290), (1291, 1081, 1083), (1083, 1292, 1291), (1292, 1083, 1085), (1085, 1293, 1292), (1293, 1085, 1087), (1087, 1294, 1293), (1294, 1087, 1089), (1089, 1295, 1294), (1089, 1091, 1296), (1296, 1295, 1089), (1091, 1093, 1297), (1297, 1296, 1091), (1093, 1095, 1298), (1298, 1297, 1093), (1095, 1097, 1299), (1299, 1298, 1095), (1097, 1099, 1300), (1300, 1299, 1097), (1099, 1101, 1301), (1301, 1300, 1099), (1101, 1103, 1302), (1302, 1301, 1101), (1103, 1105, 1303), (1303, 1302, 1103), (1105, 1107, 1304), (1304, 1303, 1105), (1107, 1109, 1305), (1305, 1304, 1107), (1109, 1111, 1306), (1306, 1305, 1109), (1111, 1113, 1307), (1307, 1306, 1111), (1113, 1115, 1308), (1308, 1307, 1113), (1115, 1117, 1309), (1309, 1308, 1115), (1117, 1119, 1310), (1310, 1309, 1117), (1119, 1121, 1311), (1311, 1310, 1119), (1121, 1123, 1312), (1312, 1311, 1121), (1123, 1125, 1313), (1313, 1312, 1123), (1125, 1127, 1314), (1314, 1313, 1125), (1127, 1129, 1315), (1315, 1314, 1127), (1129, 1131, 1316), (1316, 1315, 1129), (1131, 1133, 1317), (1317, 1316, 1131), (1133, 1135, 1318), (1318, 1317, 1133), (1135, 1137, 1319), (1319, 1318, 1135), (1137, 1139, 1320), (1320, 1319, 1137), (1139, 1141, 1321), (1321, 1320, 1139), (1141, 1143, 1322), (1322, 1321, 1141), (1143, 1145, 1323), (1323, 1322, 1143), (1145, 1147, 1324), (1324, 1323, 1145), (1147, 1149, 1325), (1325, 1324, 1147), (1149, 1151, 1326), (1326, 1325, 1149), (1151, 1153, 1327), (1327, 1326, 1151), (1153, 1154, 1328), (1328, 1327, 1153), (1154, 1189, 1329), (1329, 1328, 1154), (1189, 1187, 1330), (1330, 1329, 1189), (1187, 1185, 1331), (1331, 1330, 1187), (1185, 1183, 1332), (1332, 1331, 1185), (1183, 1181, 1333), (1333, 1332, 1183), (1181, 1179, 1334), (1334, 1333, 1181), (1179, 1177, 1335), (1335, 1334, 1179), (1177, 1175, 1336), (1336, 1335, 1177), (1175, 1173, 1337), (1337, 1336, 1175), (1173, 1171, 1338), (1338, 1337, 1173), (1171, 1169, 1339), (1339, 1338, 1171), (1169, 1167, 1340), (1340, 1339, 1169), (1167, 1165, 1341), (1341, 1340, 1167), (1165, 1163, 1342), (1342, 1341, 1165), (1163, 1161, 1343), (1343, 1342, 1163), (1161, 1159, 1344), (1344, 1343, 1161), (1159, 1156, 1345), (1345, 1344, 1159), (1156, 586, 1346), (1346, 1345, 1156), (586, 583, 1347), (1347, 1346, 586), (583, 581, 1348), (1348, 1347, 583), (581, 579, 1349), (1349, 1348, 581), (579, 577, 1350), (1350, 1349, 579), (577, 575, 1351), (1351, 1350, 577), (575, 573, 1352), (1352, 1351, 575), (573, 571, 1353), (1353, 1352, 573), (571, 569, 1354), (1354, 1353, 571), (569, 567, 1355), (1355, 1354, 569), (567, 565, 1356), (1356, 1355, 567), (565, 563, 1357), (1357, 1356, 565), (563, 561, 1358), (1358, 1357, 563), (561, 559, 1359), (1359, 1358, 561), (559, 557, 1360), (1360, 1359, 559), (1360, 557, 555), (555, 1361, 1360), (1361, 555, 553), (553, 1362, 1361), (1362, 553, 551), (551, 1363, 1362), (1363, 551, 549), (549, 1364, 1363), (1364, 549, 547), (547, 1365, 1364), (1365, 547, 545), (545, 1366, 1365), (1366, 545, 543), (543, 1367, 1366), (1367, 543, 541), (541, 1368, 1367), (1368, 541, 539), (539, 1369, 1368), (1369, 539, 537), (537, 1370, 1369), (1370, 537, 535), (535, 1371, 1370), (1371, 535, 533), (533, 1372, 1371), (1372, 533, 531), (531, 1373, 1372), (1373, 531, 529), (529, 1374, 1373), (1374, 529, 527), (527, 1375, 1374), (1375, 527, 525), (525, 1376, 1375), (1376, 525, 523), (523, 1377, 1376), (1377, 523, 521), (521, 1378, 1377), (1378, 521, 519), (519, 1379, 1378), (1379, 519, 517), (517, 1380, 1379), (1380, 517, 515), (515, 1381, 1380), (1381, 515, 513), (513, 1382, 1381), (1382, 513, 511), (511, 1383, 1382), (1383, 511, 509), (509, 1384, 1383), (1384, 509, 507), (507, 1385, 1384), (1385, 507, 505), (505, 1386, 1385), (1386, 505, 503), (503, 1387, 1386), (1387, 503, 501), (501, 1388, 1387), (1388, 501, 499), (499, 1389, 1388), (1389, 499, 497), (497, 1390, 1389), (1390, 497, 495), (495, 1391, 1390), (1391, 495, 494), (494, 1392, 1391), (1392, 494, 492), (492, 1393, 1392), (1393, 492, 490), (490, 1394, 1393), (1394, 490, 488), (488, 1395, 1394), (1395, 488, 486), (486, 1396, 1395), (1396, 486, 484), (484, 1397, 1396), (1397, 484, 482), (482, 1398, 1397), (1398, 482, 480), (480, 1399, 1398), (1399, 480, 478), (478, 1400, 1399), (1400, 478, 476), (476, 1401, 1400), (1401, 476, 474), (474, 1402, 1401), (1402, 474, 472), (472, 1403, 1402), (1403, 472, 470), (470, 1404, 1403), (1404, 470, 468), (468, 1405, 1404), (1405, 468, 466), (466, 1406, 1405), (1406, 466, 464), (464, 1407, 1406), (1407, 464, 462), (462, 1408, 1407), (1408, 462, 460), (460, 1409, 1408), (1409, 460, 458), (458, 1410, 1409), (1410, 458, 454), (454, 1411, 1410), (1411, 454, 450), (450, 1412, 1411), (1412, 450, 446), (446, 1413, 1412), (1413, 446, 441), (441, 1414, 1413), (1414, 441, 437), (437, 1415, 1414), (1415, 437, 433), (433, 1416, 1415), (1416, 433, 428), (428, 1417, 1416), (1417, 428, 423), (423, 1418, 1417), (1418, 423, 417), (417, 1419, 1418), (1419, 417, 409), (409, 1420, 1419), (1420, 409, 457), (457, 1421, 1420), (1421, 457, 456), (456, 1422, 1421), (1422, 456, 453), (453, 1423, 1422), (1423, 453, 452), (452, 1424, 1423), (1424, 452, 449), (449, 1425, 1424), (1426, 1425, 449), (449, 448, 1426), (1427, 1426, 448), (448, 445, 1427), (1428, 1427, 445), (445, 444, 1428), (1429, 1428, 444), (444, 443, 1429), (1430, 1429, 443), (443, 440, 1430), (1431, 1430, 440), (440, 439, 1431), (1432, 1431, 439), (439, 436, 1432), (1433, 1432, 436), (436, 435, 1433), (1434, 1433, 435), (435, 432, 1434), (1435, 1434, 432), (432, 431, 1435), (1436, 1435, 431), (431, 430, 1436), (1437, 1436, 430), (430, 427, 1437), (1438, 1437, 427), (427, 426, 1438), (1439, 1438, 426), (426, 425, 1439), (1440, 1439, 425), (425, 422, 1440), (1441, 1440, 422), (422, 421, 1441), (1442, 1441, 421), (421, 420, 1442), (1443, 1442, 420), (420, 419, 1443), (1444, 1443, 419), (419, 416, 1444), (1445, 1444, 416), (416, 415, 1445), (1446, 1445, 415), (415, 414, 1446), (1447, 1446, 414), (414, 413, 1447), (1448, 1447, 413), (413, 412, 1448), (1449, 1448, 412), (412, 408, 1449), (1450, 1449, 408), (408, 407, 1450), (1451, 1450, 407), (407, 406, 1451), (1452, 1451, 406), (406, 405, 1452), (1453, 1452, 405), (405, 404, 1453), (1454, 1453, 404), (404, 403, 1454), (1455, 1454, 403), (403, 402, 1455), (1456, 1455, 402), (402, 400, 1456), (1457, 1456, 400), (400, 399, 1457), (1458, 1457, 399), (399, 587, 1458), (1459, 1458, 587), (587, 593, 1459), (1460, 1459, 593), (593, 597, 1460), (1461, 1460, 597), (597, 601, 1461), (1462, 1461, 601), (601, 605, 1462), (1463, 1462, 605), (605, 609, 1463), (1464, 1463, 609), (609, 613, 1464), (1465, 1464, 613), (613, 617, 1465), (1466, 1465, 617), (617, 621, 1466), (1467, 1466, 621), (621, 625, 1467), (1468, 1467, 625), (625, 629, 1468), (1469, 1468, 629), (629, 633, 1469), (1470, 1469, 633), (633, 637, 1470), (1471, 1470, 637), (637, 641, 1471), (1472, 1471, 641), (641, 645, 1472), (1473, 1472, 645), (645, 649, 1473), (1474, 1473, 649), (649, 653, 1474), (1475, 1474, 653), (653, 655, 1475), (1476, 1475, 655), (655, 659, 1476), (1477, 1476, 659), (659, 661, 1477), (1478, 1477, 661), (661, 663, 1478), (1479, 1478, 663), (663, 665, 1479), (1480, 1479, 665), (665, 667, 1480), (1481, 1480, 667), (667, 669, 1481), (1482, 1481, 669), (669, 671, 1482), (1483, 1482, 671), (671, 673, 1483), (1484, 1483, 673), (673, 675, 1484), (1485, 1484, 675), (675, 677, 1485), (1486, 1485, 677), (677, 679, 1486), (1487, 1486, 679), (679, 681, 1487), (1488, 1487, 681), (681, 683, 1488), (1489, 1488, 683), (683, 685, 1489), (1490, 1489, 685), (685, 687, 1490), (1490, 687, 689), (689, 1491, 1490), (1491, 689, 691), (691, 1492, 1491), (1492, 691, 693), (693, 1493, 1492), (1493, 693, 695), (695, 1494, 1493), (1494, 695, 697), (697, 1495, 1494), (1495, 697, 699), (699, 1496, 1495), (1496, 699, 701), (701, 1497, 1496), (1497, 701, 703), (703, 1498, 1497), (1498, 703, 705), (705, 1499, 1498), (1499, 705, 707), (707, 1500, 1499), (1500, 707, 709), (709, 1501, 1500), (1501, 709, 711), (711, 1502, 1501), (1502, 711, 713), (713, 1503, 1502), (1503, 713, 715), (715, 1504, 1503), (1504, 715, 717), (717, 1505, 1504), (1505, 717, 719), (719, 1506, 1505), (1506, 719, 721), (721, 1507, 1506), (1507, 721, 723), (723, 1508, 1507), (1508, 723, 725), (725, 1509, 1508), (1509, 725, 727), (727, 1510, 1509), (1510, 727, 729), (729, 1511, 1510), (1511, 729, 731), (731, 1512, 1511), (1512, 731, 733), (733, 1513, 1512), (1513, 733, 735), (735, 1514, 1513), (1514, 735, 737), (737, 1515, 1514), (1515, 737, 739), (739, 1516, 1515), (1516, 739, 741), (741, 1517, 1516), (1517, 741, 743), (743, 1518, 1517), (1518, 743, 745), (745, 1519, 1518), (1519, 745, 747), (747, 1520, 1519), (1520, 747, 749), (749, 1521, 1520), (1521, 749, 751), (751, 1522, 1521), (1522, 751, 752), (752, 1523, 1522), (1523, 752, 754), (754, 1524, 1523), (1524, 754, 757), (757, 1525, 1524), (1526, 1525, 757), (757, 815, 1526), (1527, 1526, 815), (815, 758, 1527), (1528, 1527, 758), (758, 763, 1528), (1529, 1528, 763), (763, 764, 1529), (1530, 1529, 764), (764, 765, 1530), (1531, 1530, 765), (765, 769, 1531), (1532, 1531, 769), (769, 770, 1532), (1533, 1532, 770), (770, 771, 1533), (1534, 1533, 771), (771, 775, 1534), (1535, 1534, 775), (775, 776, 1535), (1536, 1535, 776), (776, 777, 1536), (1537, 1536, 777), (777, 781, 1537), (1538, 1537, 781), (781, 782, 1538), (1539, 1538, 782), (782, 783, 1539), (1540, 1539, 783), (783, 787, 1540), (1541, 1540, 787), (787, 788, 1541), (1542, 1541, 788), (788, 789, 1542), (1543, 1542, 789), (789, 793, 1543), (1544, 1543, 793), (793, 794, 1544), (1545, 1544, 794), (794, 795, 1545), (1546, 1545, 795), (795, 799, 1546), (1547, 1546, 799), (799, 800, 1547), (1548, 1547, 800), (800, 801, 1548), (1549, 1548, 801), (801, 805, 1549), (1550, 1549, 805), (805, 806, 1550), (1551, 1550, 806), (806, 807, 1551), (1552, 1551, 807), (807, 811, 1552), (1553, 1552, 811), (811, 812, 1553), (1554, 1553, 812), (812, 813, 1554), (1555, 1554, 813), (813, 817, 1555), (1556, 1555, 817), (817, 819, 1556), (1557, 1556, 819), (819, 821, 1557), (1558, 1557, 821), (821, 823, 1558), (1559, 1558, 823), (823, 825, 1559), (1559, 825, 827), (827, 1560, 1559), (1560, 827, 829), (829, 1561, 1560), (1561, 829, 831), (831, 1562, 1561), (1562, 831, 833), (833, 1563, 1562), (1563, 833, 835), (835, 1564, 1563), (1564, 835, 837), (837, 1565, 1564), (1565, 837, 839), (839, 1566, 1565), (1566, 839, 841), (841, 1567, 1566), (1567, 841, 843), (843, 1568, 1567), (1568, 843, 845), (845, 1569, 1568), (1569, 845, 847), (847, 1570, 1569), (1570, 847, 849), (849, 1571, 1570), (1571, 849, 851), (851, 1572, 1571), (1572, 851, 853), (853, 1573, 1572), (1573, 853, 855), (855, 1574, 1573), (1574, 855, 857), (857, 1575, 1574), (1575, 857, 859), (859, 1576, 1575), (1576, 859, 861), (861, 1577, 1576), (1577, 861, 863), (863, 1578, 1577), (1578, 863, 865), (865, 1579, 1578), (1579, 865, 867), (867, 1580, 1579), (1580, 867, 869), (869, 1581, 1580), (1581, 869, 871), (871, 1582, 1581), (1582, 871, 873), (873, 1583, 1582), (1583, 873, 875), (875, 1584, 1583), (1584, 875, 877), (877, 1585, 1584), (1585, 877, 879), (879, 1586, 1585), (1586, 879, 881), (881, 1587, 1586), (1587, 881, 883), (883, 1588, 1587), (1588, 883, 885), (885, 1589, 1588), (1589, 885, 887), (887, 1590, 1589), (1590, 887, 888), (888, 1591, 1590), (1591, 888, 890), (890, 1194, 1591), (1524, 1457, 1458), (1393, 1456, 1457), (1458, 1459, 1524), (1393, 1455, 1456), (1459, 1460, 1524), (1393, 1454, 1455), (1460, 1461, 1524), (1393, 1453, 1454), (1461, 1462, 1524), (1393, 1452, 1453), (1462, 1463, 1524), (1393, 1451, 1452), (1463, 1464, 1524), (1393, 1450, 1451), (1464, 1465, 1524), (1393, 1449, 1450), (1465, 1466, 1524), (1393, 1448, 1449), (1466, 1467, 1524), (1393, 1447, 1448), (1467, 1468, 1524), (1393, 1446, 1447), (1468, 1469, 1524), (1393, 1445, 1446), (1469, 1470, 1524), (1393, 1444, 1445), (1470, 1471, 1524), (1393, 1443, 1444), (1471, 1472, 1524), (1393, 1442, 1443), (1472, 1473, 1524), (1393, 1441, 1442), (1473, 1474, 1524), (1393, 1440, 1441), (1474, 1475, 1524), (1393, 1439, 1440), (1475, 1476, 1524), (1393, 1438, 1439), (1476, 1477, 1524), (1393, 1437, 1438), (1477, 1478, 1524), (1393, 1436, 1437), (1478, 1479, 1524), (1393, 1435, 1436), (1479, 1480, 1524), (1393, 1434, 1435), (1480, 1481, 1524), (1393, 1433, 1434), (1481, 1482, 1524), (1393, 1432, 1433), (1482, 1483, 1524), (1393, 1431, 1432), (1483, 1484, 1524), (1393, 1430, 1431), (1484, 1485, 1524), (1393, 1429, 1430), (1485, 1486, 1524), (1393, 1428, 1429), (1486, 1487, 1524), (1393, 1427, 1428), (1487, 1488, 1524), (1393, 1426, 1427), (1488, 1489, 1524), (1393, 1425, 1426), (1489, 1490, 1524), (1393, 1424, 1425), (1490, 1491, 1524), (1393, 1423, 1424), (1491, 1492, 1524), (1393, 1422, 1423), (1492, 1493, 1524), (1393, 1421, 1422), (1493, 1494, 1524), (1393, 1420, 1421), (1494, 1495, 1524), (1393, 1419, 1420), (1495, 1496, 1524), (1393, 1418, 1419), (1496, 1497, 1524), (1393, 1417, 1418), (1497, 1498, 1524), (1393, 1416, 1417), (1498, 1499, 1524), (1393, 1415, 1416), (1499, 1500, 1524), (1393, 1414, 1415), (1500, 1501, 1524), (1393, 1413, 1414), (1501, 1502, 1524), (1393, 1412, 1413), (1502, 1503, 1524), (1393, 1411, 1412), (1503, 1504, 1524), (1393, 1410, 1411), (1504, 1505, 1524), (1393, 1409, 1410), (1505, 1506, 1524), (1393, 1408, 1409), (1506, 1507, 1524), (1393, 1407, 1408), (1507, 1508, 1524), (1393, 1406, 1407), (1508, 1509, 1524), (1393, 1405, 1406), (1509, 1510, 1524), (1393, 1404, 1405), (1510, 1511, 1524), (1393, 1403, 1404), (1511, 1512, 1524), (1393, 1402, 1403), (1512, 1513, 1524), (1393, 1401, 1402), (1513, 1514, 1524), (1393, 1400, 1401), (1514, 1515, 1524), (1393, 1399, 1400), (1515, 1516, 1524), (1393, 1398, 1399), (1516, 1517, 1524), (1393, 1397, 1398), (1517, 1518, 1524), (1393, 1396, 1397), (1518, 1519, 1524), (1393, 1395, 1396), (1519, 1520, 1524), (1393, 1394, 1395), (1520, 1521, 1524), (1457, 1524, 1393), (1521, 1522, 1524), (1522, 1523, 1524), (1393, 1524, 1525), (1393, 1525, 1260), (1392, 1393, 1260), (1260, 1261, 1392), (1328, 1392, 1261), (1327, 1328, 1261), (1328, 1391, 1392), (1261, 1262, 1327), (1328, 1390, 1391), (1262, 1263, 1327), (1328, 1389, 1390), (1263, 1264, 1327), (1328, 1388, 1389), (1264, 1265, 1327), (1328, 1387, 1388), (1265, 1266, 1327), (1328, 1386, 1387), (1266, 1267, 1327), (1328, 1385, 1386), (1267, 1268, 1327), (1328, 1384, 1385), (1268, 1269, 1327), (1328, 1383, 1384), (1269, 1270, 1327), (1328, 1382, 1383), (1270, 1271, 1327), (1328, 1381, 1382), (1271, 1272, 1327), (1328, 1380, 1381), (1272, 1273, 1327), (1328, 1379, 1380), (1273, 1274, 1327), (1328, 1378, 1379), (1274, 1275, 1327), (1328, 1377, 1378), (1275, 1276, 1327), (1328, 1376, 1377), (1276, 1277, 1327), (1328, 1375, 1376), (1277, 1278, 1327), (1328, 1374, 1375), (1278, 1279, 1327), (1328, 1373, 1374), (1279, 1280, 1327), (1328, 1372, 1373), (1280, 1281, 1327), (1328, 1371, 1372), (1281, 1282, 1327), (1328, 1370, 1371), (1282, 1283, 1327), (1328, 1369, 1370), (1283, 1284, 1327), (1328, 1368, 1369), (1284, 1285, 1327), (1328, 1367, 1368), (1285, 1286, 1327), (1328, 1366, 1367), (1286, 1287, 1327), (1328, 1365, 1366), (1287, 1288, 1327), (1328, 1364, 1365), (1288, 1289, 1327), (1328, 1363, 1364), (1289, 1290, 1327), (1328, 1362, 1363), (1290, 1291, 1327), (1328, 1361, 1362), (1291, 1292, 1327), (1328, 1360, 1361), (1292, 1293, 1327), (1328, 1359, 1360), (1293, 1294, 1327), (1328, 1358, 1359), (1294, 1295, 1327), (1328, 1357, 1358), (1295, 1296, 1327), (1328, 1356, 1357), (1296, 1297, 1327), (1328, 1355, 1356), (1297, 1298, 1327), (1328, 1354, 1355), (1298, 1299, 1327), (1328, 1353, 1354), (1299, 1300, 1327), (1328, 1352, 1353), (1300, 1301, 1327), (1328, 1351, 1352), (1301, 1302, 1327), (1328, 1350, 1351), (1302, 1303, 1327), (1328, 1349, 1350), (1303, 1304, 1327), (1328, 1348, 1349), (1304, 1305, 1327), (1328, 1347, 1348), (1305, 1306, 1327), (1328, 1346, 1347), (1306, 1307, 1327), (1328, 1345, 1346), (1307, 1308, 1327), (1328, 1344, 1345), (1308, 1309, 1327), (1328, 1343, 1344), (1309, 1310, 1327), (1328, 1342, 1343), (1310, 1311, 1327), (1328, 1341, 1342), (1311, 1312, 1327), (1328, 1340, 1341), (1312, 1313, 1327), (1328, 1339, 1340), (1313, 1314, 1327), (1328, 1338, 1339), (1314, 1315, 1327), (1328, 1337, 1338), (1315, 1316, 1327), (1328, 1336, 1337), (1316, 1317, 1327), (1328, 1335, 1336), (1317, 1318, 1327), (1328, 1334, 1335), (1318, 1319, 1327), (1328, 1333, 1334), (1319, 1320, 1327), (1328, 1332, 1333), (1320, 1321, 1327), (1328, 1331, 1332), (1321, 1322, 1327), (1328, 1330, 1331), (1322, 1323, 1327), (1328, 1329, 1330), (1323, 1324, 1327), (1324, 1325, 1327), (1325, 1326, 1327), (1526, 1527, 1528), (1526, 1528, 1529), (1526, 1529, 1530), (1526, 1530, 1531), (1526, 1531, 1532), (1526, 1532, 1533), (1526, 1533, 1534), (1526, 1534, 1535), (1526, 1535, 1536), (1526, 1536, 1537), (1526, 1537, 1538), (1526, 1538, 1539), (1526, 1539, 1540), (1526, 1540, 1541), (1526, 1541, 1542), (1526, 1542, 1543), (1526, 1543, 1544), (1526, 1544, 1545), (1526, 1545, 1546), (1526, 1546, 1547), (1526, 1547, 1548), (1526, 1548, 1549), (1526, 1549, 1550), (1526, 1550, 1551), (1526, 1551, 1552), (1526, 1552, 1553), (1526, 1553, 1554), (1526, 1554, 1555), (1526, 1555, 1556), (1526, 1556, 1557), (1526, 1557, 1558), (1526, 1558, 1559), (1526, 1559, 1560), (1526, 1560, 1561), (1526, 1561, 1562), (1526, 1562, 1563), (1526, 1563, 1564), (1526, 1564, 1565), (1526, 1565, 1566), (1526, 1566, 1567), (1526, 1567, 1568), (1526, 1568, 1569), (1526, 1569, 1570), (1526, 1570, 1571), (1526, 1571, 1572), (1526, 1572, 1573), (1526, 1573, 1574), (1526, 1574, 1575), (1526, 1575, 1576), (1526, 1576, 1577), (1526, 1577, 1578), (1526, 1578, 1579), (1526, 1579, 1580), (1526, 1580, 1581), (1526, 1581, 1582), (1526, 1582, 1583), (1526, 1583, 1584), (1526, 1584, 1585), (1526, 1585, 1586), (1526, 1586, 1587), (1526, 1587, 1588), (1526, 1588, 1589), (1526, 1589, 1590), (1526, 1590, 1591), (1259, 1525, 1526), (1259, 1260, 1525), (1526, 1591, 1259), (1591, 1194, 1259), (1194, 1195, 1259), (1195, 1196, 1259), (1196, 1197, 1259), (1197, 1198, 1259), (1198, 1199, 1259), (1199, 1200, 1259), (1200, 1201, 1259), (1201, 1202, 1259), (1202, 1203, 1259), (1203, 1204, 1259), (1204, 1205, 1259), (1205, 1206, 1259), (1206, 1207, 1259), (1207, 1208, 1259), (1208, 1209, 1259), (1209, 1210, 1259), (1210, 1211, 1259), (1211, 1212, 1259), (1212, 1213, 1259), (1213, 1214, 1259), (1214, 1215, 1259), (1215, 1216, 1259), (1216, 1217, 1259), (1217, 1218, 1259), (1218, 1219, 1259), (1219, 1220, 1259), (1220, 1221, 1259), (1221, 1222, 1259), (1222, 1223, 1259), (1223, 1224, 1259), (1224, 1225, 1259), (1225, 1226, 1259), (1226, 1227, 1259), (1227, 1228, 1259), (1228, 1229, 1259), (1229, 1230, 1259), (1230, 1231, 1259), (1231, 1232, 1259), (1232, 1233, 1259), (1233, 1234, 1259), (1234, 1235, 1259), (1235, 1236, 1259), (1236, 1237, 1259), (1237, 1238, 1259), (1238, 1239, 1259), (1239, 1240, 1259), (1240, 1241, 1259), (1241, 1242, 1259), (1242, 1243, 1259), (1243, 1244, 1259), (1244, 1245, 1259), (1245, 1246, 1259), (1246, 1247, 1259), (1247, 1248, 1259), (1248, 1249, 1259), (1249, 1250, 1259), (1250, 1251, 1259), (1251, 1252, 1259), (1252, 1253, 1259), (1253, 1254, 1259), (1254, 1255, 1259), (1255, 1256, 1259), (1259, 1256, 1257), (1257, 1258, 1259)])
me_t.materials.append(mat_material_021)
me_t.update()

# ---- objects
ob_t = bpy.data.objects.new('T', me_t)

# ---- transforms, parenting, visibility, modifiers, constraints
ob_t.location = (0.0, 0.0, 0.0)

# ---- collection membership
col_collection.objects.link(ob_t)

# ---- scene / render settings (as saved in the file)
scene.frame_start = 1; scene.frame_end = 250; scene.frame_set(0)
scene.render.engine = 'CYCLES'
scene.render.film_transparent = True
scene.cycles.samples = 16
scene.cycles.sampling_pattern = 'TABULATED_SOBOL'
scene.cycles.use_adaptive_sampling = False
scene.cycles.use_light_tree = False
scene.cycles.film_transparent_glass = True
scene.cycles.film_transparent_roughness = 1.0
scene.eevee.use_raytracing = True
scene.view_settings.view_transform = 'Filmic'
bpy.context.view_layer.update()

# ---- added for rendering (the .blend has no active camera): camera
cam_auto = bpy.data.cameras.new('AutoCamera')
cam_auto.lens = 50.0
cam_auto.sensor_width = 36.0
cam_auto.clip_end = 1000.0
ob_auto_camera = bpy.data.objects.new('AutoCamera', cam_auto)
scene.collection.objects.link(ob_auto_camera)
ob_auto_camera.location = (1.75001, -2.09733, 2.79736)
ob_auto_camera.rotation_euler = (1.09748, -7.21219e-08, 0.694738)
scene.camera = ob_auto_camera
bpy.context.view_layer.update()

